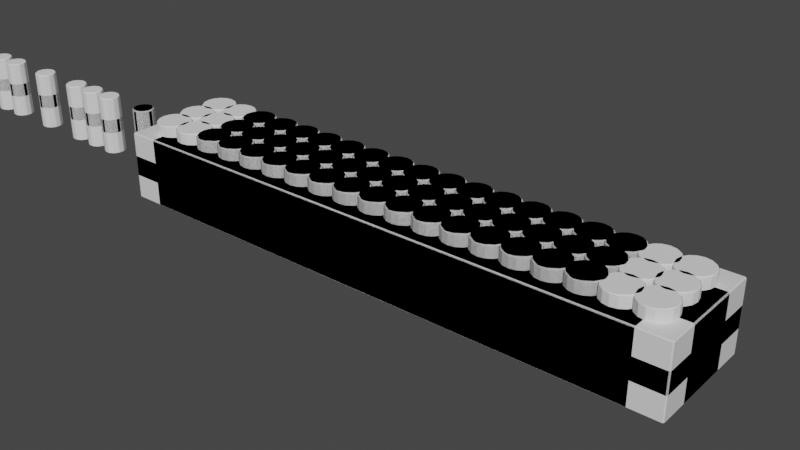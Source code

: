 # Source: SM_Brick_Src.blend  (saved by Blender 3.2.14; exported with 4.5.12 LTS)
import bpy
from mathutils import Matrix  # noqa: F401  (used for matrix-valued properties, if any)

bpy.ops.wm.read_factory_settings(use_empty=True)
scene = bpy.context.scene
scene.name = 'Scene'

# ---- collections
col_collection = bpy.data.collections.new('Collection'); scene.collection.children.link(col_collection)
col_export = bpy.data.collections.new('Export'); scene.collection.children.link(col_export)

# ---- materials (node trees are filled in below, after node groups)
mat_material = bpy.data.materials.new('Material')
mat_material.alpha_threshold = 0.0
mat_material.use_transparent_shadow = False
mat_material.line_color = (0.0, 0.0, 0.0, 1.0)

# ---- node groups
ng_auto_smooth = bpy.data.node_groups.new('Auto Smooth', 'GeometryNodeTree')
_s = ng_auto_smooth.interface.new_socket(name='Geometry', in_out='OUTPUT', socket_type='NodeSocketGeometry')
_s = ng_auto_smooth.interface.new_socket(name='Geometry', in_out='INPUT', socket_type='NodeSocketGeometry')
_s = ng_auto_smooth.interface.new_socket(name='Angle', in_out='INPUT', socket_type='NodeSocketFloat')
_s.subtype = 'ANGLE'
_s.min_value = 0.0
_s.max_value = 3.142
ng_auto_smooth.is_modifier = True
_N = ng_auto_smooth.nodes; _L = ng_auto_smooth.links
n0 = _N.new('NodeGroupOutput'); n0.name = 'Group Output'; n0.location = (480, -100)
n1 = _N.new('NodeGroupInput'); n1.name = 'Group Input'; n1.location = (-420, -300)
n2 = _N.new('NodeGroupInput'); n2.name = 'Group Input.001'; n2.location = (-60, -100)
n3 = _N.new('GeometryNodeSetShadeSmooth'); n3.name = 'Set Shade Smooth'; n3.location = (120, -100)
n3.domain = 'EDGE'
n4 = _N.new('GeometryNodeSetShadeSmooth'); n4.name = 'Set Shade Smooth.001'; n4.location = (300, -100)
n5 = _N.new('GeometryNodeInputMeshEdgeAngle'); n5.name = 'Edge Angle'; n5.location = (-420, -220)
n6 = _N.new('GeometryNodeInputEdgeSmooth'); n6.name = 'Is Edge Smooth'; n6.location = (-60, -160)
n7 = _N.new('GeometryNodeInputShadeSmooth'); n7.name = 'Is Face Smooth'; n7.location = (-240, -340)
n8 = _N.new('FunctionNodeBooleanMath'); n8.name = 'Boolean Math'; n8.location = (-60, -220)
n9 = _N.new('FunctionNodeCompare'); n9.name = 'Compare'; n9.location = (-240, -180)
n9.operation = 'LESS_EQUAL'
_L.new(n5.outputs[0], n9.inputs[0])
_L.new(n4.outputs[0], n0.inputs[0])
_L.new(n1.outputs[1], n9.inputs[1])
_L.new(n9.outputs[0], n8.inputs[0])
_L.new(n7.outputs[0], n8.inputs[1])
_L.new(n2.outputs[0], n3.inputs[0])
_L.new(n6.outputs[0], n3.inputs[1])
_L.new(n3.outputs[0], n4.inputs[0])
_L.new(n8.outputs[0], n3.inputs[2])
n0.is_active_output = True
ng_brick = bpy.data.node_groups.new('Brick', 'GeometryNodeTree')
_s = ng_brick.interface.new_socket(name='Geometry', in_out='OUTPUT', socket_type='NodeSocketGeometry')
_s = ng_brick.interface.new_socket(name='Geometry', in_out='INPUT', socket_type='NodeSocketGeometry')
_s = ng_brick.interface.new_socket(name='Size', in_out='INPUT', socket_type='NodeSocketVector')
_s.subtype = 'XYZ'
_s.default_value = (100.0, 100.0, 100.0)
ng_brick.is_modifier = True
# nodes of 'Brick' reference scene objects; filled in after objects exist

# ---- material node trees
mat_material.use_nodes = True; mat_material.node_tree.nodes.clear()
_N = mat_material.node_tree.nodes; _L = mat_material.node_tree.links
n0 = _N.new('ShaderNodeOutputMaterial'); n0.name = 'Material Output'; n0.location = (300, 300)
n1 = _N.new('ShaderNodeBsdfPrincipled'); n1.name = 'Principled BSDF'; n1.location = (10, 300)
n1.distribution = 'GGX'
n1.subsurface_method = 'BURLEY'
n1.inputs[2].default_value = 0.4
n1.inputs[3].default_value = 1.45
n1.inputs[27].default_value = (0.0, 0.0, 0.0, 1.0)
n1.inputs[28].default_value = 1.0
_L.new(n1.outputs[0], n0.inputs[0])
n0.is_active_output = True

# ---- world
world_world = bpy.data.worlds.new('World'); scene.world = world_world
world_world.use_nodes = True; world_world.node_tree.nodes.clear()
_N = world_world.node_tree.nodes; _L = world_world.node_tree.links
n0 = _N.new('ShaderNodeOutputWorld'); n0.name = 'World Output'; n0.location = (300, 300)
n1 = _N.new('ShaderNodeBackground'); n1.name = 'Background'; n1.location = (10, 300)
n1.inputs[0].default_value = (0.05088, 0.05088, 0.05088, 1.0)
_L.new(n1.outputs[0], n0.inputs[0])
n0.is_active_output = True
world_world.color = (0.05088, 0.05088, 0.05088)
world_world.use_sun_shadow = False
world_world.sun_shadow_jitter_overblur = 0.0

# ---- meshes
me_cylinder = bpy.data.meshes.new('Cylinder')
me_cylinder.from_pydata([(0.0, 6.0, 0.0), (0.0, 6.0, 4.0), (2.296, 5.543, 0.0), (2.296, 5.543, 4.0), (4.243, 4.243, 0.0), (4.243, 4.243, 4.0), (5.543, 2.296, 0.0), (5.543, 2.296, 4.0), (6.0, -2.623e-07, 0.0), (6.0, -2.623e-07, 4.0), (5.543, -2.296, 0.0), (5.543, -2.296, 4.0), (4.243, -4.243, 0.0), (4.243, -4.243, 4.0), (2.296, -5.543, 0.0), (2.296, -5.543, 4.0), (-5.245e-07, -6.0, 0.0), (-5.245e-07, -6.0, 4.0), (-2.296, -5.543, 0.0), (-2.296, -5.543, 4.0), (-4.243, -4.243, 0.0), (-4.243, -4.243, 4.0), (-5.543, -2.296, 0.0), (-5.543, -2.296, 4.0), (-6.0, 7.155e-08, 0.0), (-6.0, 7.155e-08, 4.0), (-5.543, 2.296, 0.0), (-5.543, 2.296, 4.0), (-4.243, 4.243, 0.0), (-4.243, 4.243, 4.0), (-2.296, 5.543, 0.0), (-2.296, 5.543, 4.0)], [], [(1, 2, 0), (3, 4, 2), (5, 6, 4), (7, 8, 6), (9, 10, 8), (11, 12, 10), (13, 14, 12), (15, 16, 14), (17, 18, 16), (19, 20, 18), (21, 22, 20), (23, 24, 22), (25, 26, 24), (27, 28, 26), (29, 21, 13), (29, 30, 28), (31, 0, 30), (1, 3, 2), (3, 5, 4), (5, 7, 6), (7, 9, 8), (9, 11, 10), (11, 13, 12), (13, 15, 14), (15, 17, 16), (17, 19, 18), (19, 21, 20), (21, 23, 22), (23, 25, 24), (25, 27, 26), (27, 29, 28), (5, 3, 1), (1, 31, 29), (29, 27, 25), (25, 23, 21), (21, 19, 17), (17, 15, 21), (15, 13, 21), (13, 11, 9), (9, 7, 13), (7, 5, 13), (5, 1, 29), (29, 25, 21), (5, 29, 13), (29, 31, 30), (31, 1, 0)])
_uv = me_cylinder.uv_layers.new(name='UVMap')
_uv.uv.foreach_set('vector', [1.0, 1.0, 0.9375, 0.5, 1.0, 0.5, 0.9375, 1.0, 0.875, 0.5, 0.9375, 0.5, 0.875, 1.0, 0.8125, 0.5, 0.875, 0.5, 0.8125, 1.0, 0.75, 0.5, 0.8125, 0.5, 0.75, 1.0, 0.6875, 0.5, 0.75, 0.5, 0.6875, 1.0, 0.625, 0.5, 0.6875, 0.5, 0.625, 1.0, 0.5625, 0.5, 0.625, 0.5, 0.5625, 1.0, 0.5, 0.5, 0.5625, 0.5, 0.5, 1.0, 0.4375, 0.5, 0.5, 0.5, 0.4375, 1.0, 0.375, 0.5, 0.4375, 0.5, 0.375, 1.0, 0.3125, 0.5, 0.375, 0.5, 0.3125, 1.0, 0.25, 0.5, 0.3125, 0.5, 0.25, 1.0, 0.1875, 0.5, 0.25, 0.5, 0.1875, 1.0, 0.125, 0.5, 0.1875, 0.5, 0.08029, 0.4197, 0.08029, 0.08029, 0.4197, 0.08029, 0.125, 1.0, 0.0625, 0.5, 0.125, 0.5, 0.0625, 1.0, 0.0, 0.5, 0.0625, 0.5, 1.0, 1.0, 0.9375, 1.0, 0.9375, 0.5, 0.9375, 1.0, 0.875, 1.0, 0.875, 0.5, 0.875, 1.0, 0.8125, 1.0, 0.8125, 0.5, 0.8125, 1.0, 0.75, 1.0, 0.75, 0.5, 0.75, 1.0, 0.6875, 1.0, 0.6875, 0.5, 0.6875, 1.0, 0.625, 1.0, 0.625, 0.5, 0.625, 1.0, 0.5625, 1.0, 0.5625, 0.5, 0.5625, 1.0, 0.5, 1.0, 0.5, 0.5, 0.5, 1.0, 0.4375, 1.0, 0.4375, 0.5, 0.4375, 1.0, 0.375, 1.0, 0.375, 0.5, 0.375, 1.0, 0.3125, 1.0, 0.3125, 0.5, 0.3125, 1.0, 0.25, 1.0, 0.25, 0.5, 0.25, 1.0, 0.1875, 1.0, 0.1875, 0.5, 0.1875, 1.0, 0.125, 1.0, 0.125, 0.5, 0.4197, 0.4197, 0.3418, 0.4717, 0.25, 0.49, 0.25, 0.49, 0.1582, 0.4717, 0.08029, 0.4197, 0.08029, 0.4197, 0.02827, 0.3418, 0.01, 0.25, 0.01, 0.25, 0.02827, 0.1582, 0.08029, 0.08029, 0.08029, 0.08029, 0.1582, 0.02827, 0.25, 0.01, 0.25, 0.01, 0.3418, 0.02827, 0.08029, 0.08029, 0.3418, 0.02827, 0.4197, 0.08029, 0.08029, 0.08029, 0.4197, 0.08029, 0.4717, 0.1582, 0.49, 0.25, 0.49, 0.25, 0.4717, 0.3418, 0.4197, 0.08029, 0.4717, 0.3418, 0.4197, 0.4197, 0.4197, 0.08029, 0.4197, 0.4197, 0.25, 0.49, 0.08029, 0.4197, 0.08029, 0.4197, 0.01, 0.25, 0.08029, 0.08029, 0.4197, 0.4197, 0.08029, 0.4197, 0.4197, 0.08029, 0.125, 1.0, 0.0625, 1.0, 0.0625, 0.5, 0.0625, 1.0, 0.0, 1.0, 0.0, 0.5])
me_cylinder.use_remesh_fix_poles = True
me_cylinder.use_remesh_preserve_attributes = False
me_cylinder.update()
me_cylinder_002 = bpy.data.meshes.new('Cylinder.002')
me_cylinder_002.from_pydata([(-1.163, 5.846, -0.5), (-1.163, 5.846, 0.5), (1.163, 5.846, -0.5), (1.163, 5.846, 0.5), (3.312, 4.956, -0.5), (3.312, 4.956, 0.5), (4.956, 3.312, -0.5), (4.956, 3.312, 0.5), (5.846, 1.163, -0.5), (5.846, 1.163, 0.5), (5.846, -1.163, -0.5), (5.846, -1.163, 0.5), (4.956, -3.312, -0.5), (4.956, -3.312, 0.5), (3.312, -4.956, -0.5), (3.312, -4.956, 0.5), (1.163, -5.846, -0.5), (1.163, -5.846, 0.5), (-1.163, -5.846, -0.5), (-1.163, -5.846, 0.5), (-3.312, -4.956, -0.5), (-3.312, -4.956, 0.5), (-4.956, -3.312, -0.5), (-4.956, -3.312, 0.5), (-5.846, -1.163, -0.5), (-5.846, -1.163, 0.5), (-5.846, 1.163, -0.5), (-5.846, 1.163, 0.5), (-4.956, 3.312, -0.5), (-4.956, 3.312, 0.5), (-3.312, 4.956, -0.5), (-3.312, 4.956, 0.5), (-1.561, 7.846, -0.5), (1.561, 7.846, -0.5), (1.561, 7.846, 0.5), (-1.561, 7.846, 0.5), (4.445, 6.652, -0.5), (4.445, 6.652, 0.5), (6.652, 4.445, -0.5), (6.652, 4.445, 0.5), (7.846, 1.561, -0.5), (7.846, 1.561, 0.5), (7.846, -1.561, -0.5), (7.846, -1.561, 0.5), (6.652, -4.445, -0.5), (6.652, -4.445, 0.5), (4.445, -6.652, -0.5), (4.445, -6.652, 0.5), (1.561, -7.846, -0.5), (1.561, -7.846, 0.5), (-1.561, -7.846, -0.5), (-1.561, -7.846, 0.5), (-4.445, -6.652, -0.5), (-4.445, -6.652, 0.5), (-6.652, -4.445, -0.5), (-6.652, -4.445, 0.5), (-7.846, -1.561, -0.5), (-7.846, -1.561, 0.5), (-7.846, 1.561, -0.5), (-7.846, 1.561, 0.5), (-6.652, 4.445, -0.5), (-6.652, 4.445, 0.5), (-4.445, 6.652, -0.5), (-4.445, 6.652, 0.5)], [], [(35, 33, 32), (34, 36, 33), (37, 38, 36), (39, 40, 38), (41, 42, 40), (43, 44, 42), (45, 46, 44), (47, 48, 46), (49, 50, 48), (51, 52, 50), (53, 54, 52), (55, 56, 54), (57, 58, 56), (59, 60, 58), (29, 30, 31), (61, 62, 60), (63, 32, 62), (31, 0, 1), (0, 33, 2), (2, 36, 4), (4, 38, 6), (6, 40, 8), (8, 42, 10), (10, 44, 12), (14, 44, 46), (16, 46, 48), (16, 50, 18), (18, 52, 20), (22, 52, 54), (22, 56, 24), (24, 58, 26), (26, 60, 28), (28, 62, 30), (0, 62, 32), (27, 28, 29), (25, 26, 27), (23, 24, 25), (21, 22, 23), (19, 20, 21), (17, 18, 19), (15, 16, 17), (13, 14, 15), (11, 12, 13), (9, 10, 11), (7, 8, 9), (5, 6, 7), (3, 4, 5), (1, 2, 3), (35, 34, 33), (34, 37, 36), (37, 39, 38), (39, 41, 40), (41, 43, 42), (43, 45, 44), (45, 47, 46), (47, 49, 48), (49, 51, 50), (51, 53, 52), (53, 55, 54), (55, 57, 56), (57, 59, 58), (59, 61, 60), (29, 28, 30), (61, 63, 62), (63, 35, 32), (31, 30, 0), (0, 32, 33), (2, 33, 36), (4, 36, 38), (6, 38, 40), (8, 40, 42), (10, 42, 44), (14, 12, 44), (16, 14, 46), (16, 48, 50), (18, 50, 52), (22, 20, 52), (22, 54, 56), (24, 56, 58), (26, 58, 60), (28, 60, 62), (0, 30, 62), (27, 26, 28), (25, 24, 26), (23, 22, 24), (21, 20, 22), (19, 18, 20), (17, 16, 18), (15, 14, 16), (13, 12, 14), (11, 10, 12), (9, 8, 10), (7, 6, 8), (5, 4, 6), (3, 2, 4), (1, 0, 2)])
_uv = me_cylinder_002.uv_layers.new(name='UVMap')
_uv.uv.foreach_set('vector', [1.0, 1.0, 0.9375, 0.5, 1.0, 0.5, 0.9375, 1.0, 0.875, 0.5, 0.9375, 0.5, 0.875, 1.0, 0.8125, 0.5, 0.875, 0.5, 0.8125, 1.0, 0.75, 0.5, 0.8125, 0.5, 0.75, 1.0, 0.6875, 0.5, 0.75, 0.5, 0.6875, 1.0, 0.625, 0.5, 0.6875, 0.5, 0.625, 1.0, 0.5625, 0.5, 0.625, 0.5, 0.5625, 1.0, 0.5, 0.5, 0.5625, 0.5, 0.5, 1.0, 0.4375, 0.5, 0.5, 0.5, 0.4375, 1.0, 0.375, 0.5, 0.4375, 0.5, 0.375, 1.0, 0.3125, 0.5, 0.375, 0.5, 0.3125, 1.0, 0.25, 0.5, 0.3125, 0.5, 0.25, 1.0, 0.1875, 0.5, 0.25, 0.5, 0.1875, 1.0, 0.125, 0.5, 0.1875, 0.5, 0.1236, 0.3764, 0.6816, 0.4152, 0.1816, 0.4152, 0.125, 1.0, 0.0625, 0.5, 0.125, 0.5, 0.0625, 1.0, 0.0, 0.5, 0.0625, 0.5, 0.1816, 0.4152, 0.75, 0.4288, 0.25, 0.4288, 0.75, 0.4288, 0.8418, 0.4717, 0.8184, 0.4152, 0.8184, 0.4152, 0.9197, 0.4197, 0.8764, 0.3764, 0.8764, 0.3764, 0.9717, 0.3418, 0.9152, 0.3184, 0.9152, 0.3184, 0.99, 0.25, 0.9288, 0.25, 0.9288, 0.25, 0.9717, 0.1582, 0.9152, 0.1816, 0.9152, 0.1816, 0.9197, 0.08029, 0.8764, 0.1236, 0.8184, 0.08479, 0.9197, 0.08029, 0.8418, 0.02827, 0.75, 0.07118, 0.8418, 0.02827, 0.75, 0.01, 0.75, 0.07118, 0.6582, 0.02827, 0.6816, 0.08479, 0.6816, 0.08479, 0.5803, 0.08029, 0.6236, 0.1236, 0.5848, 0.1816, 0.5803, 0.08029, 0.5283, 0.1582, 0.5848, 0.1816, 0.51, 0.25, 0.5712, 0.25, 0.5712, 0.25, 0.5283, 0.3418, 0.5848, 0.3184, 0.5848, 0.3184, 0.5803, 0.4197, 0.6236, 0.3764, 0.6236, 0.3764, 0.6582, 0.4717, 0.6816, 0.4152, 0.75, 0.4288, 0.6582, 0.4717, 0.75, 0.49, 0.08479, 0.3184, 0.6236, 0.3764, 0.1236, 0.3764, 0.07118, 0.25, 0.5848, 0.3184, 0.08479, 0.3184, 0.08479, 0.1816, 0.5712, 0.25, 0.07118, 0.25, 0.1236, 0.1236, 0.5848, 0.1816, 0.08479, 0.1816, 0.1816, 0.08479, 0.6236, 0.1236, 0.1236, 0.1236, 0.25, 0.07118, 0.6816, 0.08479, 0.1816, 0.08479, 0.3184, 0.08479, 0.75, 0.07118, 0.25, 0.07118, 0.3764, 0.1236, 0.8184, 0.08479, 0.3184, 0.08479, 0.4152, 0.1816, 0.8764, 0.1236, 0.3764, 0.1236, 0.4288, 0.25, 0.9152, 0.1816, 0.4152, 0.1816, 0.4152, 0.3184, 0.9288, 0.25, 0.4288, 0.25, 0.3764, 0.3764, 0.9152, 0.3184, 0.4152, 0.3184, 0.3184, 0.4152, 0.8764, 0.3764, 0.3764, 0.3764, 0.25, 0.4288, 0.8184, 0.4152, 0.3184, 0.4152, 1.0, 1.0, 0.9375, 1.0, 0.9375, 0.5, 0.9375, 1.0, 0.875, 1.0, 0.875, 0.5, 0.875, 1.0, 0.8125, 1.0, 0.8125, 0.5, 0.8125, 1.0, 0.75, 1.0, 0.75, 0.5, 0.75, 1.0, 0.6875, 1.0, 0.6875, 0.5, 0.6875, 1.0, 0.625, 1.0, 0.625, 0.5, 0.625, 1.0, 0.5625, 1.0, 0.5625, 0.5, 0.5625, 1.0, 0.5, 1.0, 0.5, 0.5, 0.5, 1.0, 0.4375, 1.0, 0.4375, 0.5, 0.4375, 1.0, 0.375, 1.0, 0.375, 0.5, 0.375, 1.0, 0.3125, 1.0, 0.3125, 0.5, 0.3125, 1.0, 0.25, 1.0, 0.25, 0.5, 0.25, 1.0, 0.1875, 1.0, 0.1875, 0.5, 0.1875, 1.0, 0.125, 1.0, 0.125, 0.5, 0.1236, 0.3764, 0.6236, 0.3764, 0.6816, 0.4152, 0.125, 1.0, 0.0625, 1.0, 0.0625, 0.5, 0.0625, 1.0, 0.0, 1.0, 0.0, 0.5, 0.1816, 0.4152, 0.6816, 0.4152, 0.75, 0.4288, 0.75, 0.4288, 0.75, 0.49, 0.8418, 0.4717, 0.8184, 0.4152, 0.8418, 0.4717, 0.9197, 0.4197, 0.8764, 0.3764, 0.9197, 0.4197, 0.9717, 0.3418, 0.9152, 0.3184, 0.9717, 0.3418, 0.99, 0.25, 0.9288, 0.25, 0.99, 0.25, 0.9717, 0.1582, 0.9152, 0.1816, 0.9717, 0.1582, 0.9197, 0.08029, 0.8184, 0.08479, 0.8764, 0.1236, 0.9197, 0.08029, 0.75, 0.07118, 0.8184, 0.08479, 0.8418, 0.02827, 0.75, 0.07118, 0.75, 0.01, 0.6582, 0.02827, 0.6816, 0.08479, 0.6582, 0.02827, 0.5803, 0.08029, 0.5848, 0.1816, 0.6236, 0.1236, 0.5803, 0.08029, 0.5848, 0.1816, 0.5283, 0.1582, 0.51, 0.25, 0.5712, 0.25, 0.51, 0.25, 0.5283, 0.3418, 0.5848, 0.3184, 0.5283, 0.3418, 0.5803, 0.4197, 0.6236, 0.3764, 0.5803, 0.4197, 0.6582, 0.4717, 0.75, 0.4288, 0.6816, 0.4152, 0.6582, 0.4717, 0.08479, 0.3184, 0.5848, 0.3184, 0.6236, 0.3764, 0.07118, 0.25, 0.5712, 0.25, 0.5848, 0.3184, 0.08479, 0.1816, 0.5848, 0.1816, 0.5712, 0.25, 0.1236, 0.1236, 0.6236, 0.1236, 0.5848, 0.1816, 0.1816, 0.08479, 0.6816, 0.08479, 0.6236, 0.1236, 0.25, 0.07118, 0.75, 0.07118, 0.6816, 0.08479, 0.3184, 0.08479, 0.8184, 0.08479, 0.75, 0.07118, 0.3764, 0.1236, 0.8764, 0.1236, 0.8184, 0.08479, 0.4152, 0.1816, 0.9152, 0.1816, 0.8764, 0.1236, 0.4288, 0.25, 0.9288, 0.25, 0.9152, 0.1816, 0.4152, 0.3184, 0.9152, 0.3184, 0.9288, 0.25, 0.3764, 0.3764, 0.8764, 0.3764, 0.9152, 0.3184, 0.3184, 0.4152, 0.8184, 0.4152, 0.8764, 0.3764, 0.25, 0.4288, 0.75, 0.4288, 0.8184, 0.4152])
me_cylinder_002.update()
me_cylinder_001 = bpy.data.meshes.new('Cylinder.001')
me_cylinder_001.from_pydata([(-1.035, 3.864, -0.5), (-1.035, 3.864, 0.5), (1.035, 3.864, -0.5), (1.035, 3.864, 0.5), (2.828, 2.828, -0.5), (2.828, 2.828, 0.5), (3.864, 1.035, -0.5), (3.864, 1.035, 0.5), (3.864, -1.035, -0.5), (3.864, -1.035, 0.5), (2.828, -2.828, -0.5), (2.828, -2.828, 0.5), (1.035, -3.864, -0.5), (1.035, -3.864, 0.5), (-1.035, -3.864, -0.5), (-1.035, -3.864, 0.5), (-2.828, -2.828, -0.5), (-2.828, -2.828, 0.5), (-3.864, -1.035, -0.5), (-3.864, -1.035, 0.5), (-3.864, 1.035, -0.5), (-3.864, 1.035, 0.5), (-2.828, 2.828, -0.5), (-2.828, 2.828, 0.5)], [], [(0, 1, 3, 2), (2, 3, 5, 4), (4, 5, 7, 6), (6, 7, 9, 8), (8, 9, 11, 10), (10, 11, 13, 12), (12, 13, 15, 14), (14, 15, 17, 16), (16, 17, 19, 18), (18, 19, 21, 20), (3, 1, 23, 21, 19, 17, 15, 13, 11, 9, 7, 5), (20, 21, 23, 22), (22, 23, 1, 0), (0, 2, 4, 6, 8, 10, 12, 14, 16, 18, 20, 22)])
_uv = me_cylinder_001.uv_layers.new(name='UVMap')
_uv.uv.foreach_set('vector', [1.0, 0.5, 1.0, 1.0, 0.9167, 1.0, 0.9167, 0.5, 0.9167, 0.5, 0.9167, 1.0, 0.8333, 1.0, 0.8333, 0.5, 0.8333, 0.5, 0.8333, 1.0, 0.75, 1.0, 0.75, 0.5, 0.75, 0.5, 0.75, 1.0, 0.6667, 1.0, 0.6667, 0.5, 0.6667, 0.5, 0.6667, 1.0, 0.5833, 1.0, 0.5833, 0.5, 0.5833, 0.5, 0.5833, 1.0, 0.5, 1.0, 0.5, 0.5, 0.5, 0.5, 0.5, 1.0, 0.4167, 1.0, 0.4167, 0.5, 0.4167, 0.5, 0.4167, 1.0, 0.3333, 1.0, 0.3333, 0.5, 0.3333, 0.5, 0.3333, 1.0, 0.25, 1.0, 0.25, 0.5, 0.25, 0.5, 0.25, 1.0, 0.1667, 1.0, 0.1667, 0.5, 0.37, 0.4578, 0.25, 0.49, 0.13, 0.4578, 0.04215, 0.37, 0.01, 0.25, 0.04215, 0.13, 0.13, 0.04215, 0.25, 0.01, 0.37, 0.04215, 0.4578, 0.13, 0.49, 0.25, 0.4578, 0.37, 0.1667, 0.5, 0.1667, 1.0, 0.08333, 1.0, 0.08333, 0.5, 0.08333, 0.5, 0.08333, 1.0, 7.451e-08, 1.0, 7.451e-08, 0.5, 0.75, 0.49, 0.87, 0.4578, 0.9578, 0.37, 0.99, 0.25, 0.9578, 0.13, 0.87, 0.04215, 0.75, 0.01, 0.63, 0.04215, 0.5422, 0.13, 0.51, 0.25, 0.5422, 0.37, 0.63, 0.4578])
me_cylinder_001.update()
me_cube = bpy.data.meshes.new('Cube')
me_cube.from_pydata([(0.5, 0.5, 0.5), (0.5, 0.5, -0.5), (0.5, -0.5, 0.5), (0.5, -0.5, -0.5), (-0.5, 0.5, 0.5), (-0.5, 0.5, -0.5), (-0.5, -0.5, 0.5), (-0.5, -0.5, -0.5)], [], [(0, 4, 6, 2), (3, 2, 6, 7), (7, 6, 4, 5), (5, 1, 3, 7), (1, 0, 2, 3), (5, 4, 0, 1)])
me_cube.polygons.foreach_set('use_smooth', [True] * 6)
_uv = me_cube.uv_layers.new(name='UVMap')
_uv.uv.foreach_set('vector', [0.625, 0.5, 0.875, 0.5, 0.875, 0.75, 0.625, 0.75, 0.375, 0.75, 0.625, 0.75, 0.625, 1.0, 0.375, 1.0, 0.375, 0.0, 0.625, 0.0, 0.625, 0.25, 0.375, 0.25, 0.125, 0.5, 0.375, 0.5, 0.375, 0.75, 0.125, 0.75, 0.375, 0.5, 0.625, 0.5, 0.625, 0.75, 0.375, 0.75, 0.375, 0.25, 0.625, 0.25, 0.625, 0.5, 0.375, 0.5])
me_cube.materials.append(mat_material)
me_cube.use_remesh_preserve_volume = False
me_cube.use_remesh_preserve_attributes = False
me_cube.use_mirror_vertex_groups = False
me_cube.update()
me_cube_002 = bpy.data.meshes.new('Cube.002')
me_cube_002.from_pydata([(0.5, 0.5, 0.5), (0.5, 0.5, -0.5), (0.5, -0.5, 0.5), (0.5, -0.5, -0.5), (-0.5, 0.5, 0.5), (-0.5, 0.5, -0.5), (-0.5, -0.5, 0.5), (-0.5, -0.5, -0.5)], [], [(0, 4, 6, 2), (3, 2, 6, 7), (7, 6, 4, 5), (5, 1, 3, 7), (1, 0, 2, 3), (5, 4, 0, 1)])
me_cube_002.polygons.foreach_set('use_smooth', [True] * 6)
_uv = me_cube_002.uv_layers.new(name='UVMap')
_uv.uv.foreach_set('vector', [0.625, 0.5, 0.875, 0.5, 0.875, 0.75, 0.625, 0.75, 0.375, 0.75, 0.625, 0.75, 0.625, 1.0, 0.375, 1.0, 0.375, 0.0, 0.625, 0.0, 0.625, 0.25, 0.375, 0.25, 0.125, 0.5, 0.375, 0.5, 0.375, 0.75, 0.125, 0.75, 0.375, 0.5, 0.625, 0.5, 0.625, 0.75, 0.375, 0.75, 0.375, 0.25, 0.625, 0.25, 0.625, 0.5, 0.375, 0.5])
me_cube_002.materials.append(mat_material)
me_cube_002.use_remesh_preserve_volume = False
me_cube_002.use_remesh_preserve_attributes = False
me_cube_002.use_mirror_vertex_groups = False
me_cube_002.update()
me_cube_003 = bpy.data.meshes.new('Cube.003')
me_cube_003.from_pydata([(0.5, 0.5, 0.5), (0.5, 0.5, -0.5), (0.5, -0.5, 0.5), (0.5, -0.5, -0.5), (-0.5, 0.5, 0.5), (-0.5, 0.5, -0.5), (-0.5, -0.5, 0.5), (-0.5, -0.5, -0.5)], [], [(0, 4, 6, 2), (3, 2, 6, 7), (7, 6, 4, 5), (5, 1, 3, 7), (1, 0, 2, 3), (5, 4, 0, 1)])
me_cube_003.polygons.foreach_set('use_smooth', [True] * 6)
_uv = me_cube_003.uv_layers.new(name='UVMap')
_uv.uv.foreach_set('vector', [0.625, 0.5, 0.875, 0.5, 0.875, 0.75, 0.625, 0.75, 0.375, 0.75, 0.625, 0.75, 0.625, 1.0, 0.375, 1.0, 0.375, 0.0, 0.625, 0.0, 0.625, 0.25, 0.375, 0.25, 0.125, 0.5, 0.375, 0.5, 0.375, 0.75, 0.125, 0.75, 0.375, 0.5, 0.625, 0.5, 0.625, 0.75, 0.375, 0.75, 0.375, 0.25, 0.625, 0.25, 0.625, 0.5, 0.375, 0.5])
me_cube_003.materials.append(mat_material)
me_cube_003.use_remesh_preserve_volume = False
me_cube_003.use_remesh_preserve_attributes = False
me_cube_003.use_mirror_vertex_groups = False
me_cube_003.update()
me_cube_004 = bpy.data.meshes.new('Cube.004')
me_cube_004.from_pydata([(0.5, 0.5, 0.5), (0.5, 0.5, -0.5), (0.5, -0.5, 0.5), (0.5, -0.5, -0.5), (-0.5, 0.5, 0.5), (-0.5, 0.5, -0.5), (-0.5, -0.5, 0.5), (-0.5, -0.5, -0.5)], [], [(0, 4, 6, 2), (3, 2, 6, 7), (7, 6, 4, 5), (5, 1, 3, 7), (1, 0, 2, 3), (5, 4, 0, 1)])
me_cube_004.polygons.foreach_set('use_smooth', [True] * 6)
_uv = me_cube_004.uv_layers.new(name='UVMap')
_uv.uv.foreach_set('vector', [0.625, 0.5, 0.875, 0.5, 0.875, 0.75, 0.625, 0.75, 0.375, 0.75, 0.625, 0.75, 0.625, 1.0, 0.375, 1.0, 0.375, 0.0, 0.625, 0.0, 0.625, 0.25, 0.375, 0.25, 0.125, 0.5, 0.375, 0.5, 0.375, 0.75, 0.125, 0.75, 0.375, 0.5, 0.625, 0.5, 0.625, 0.75, 0.375, 0.75, 0.375, 0.25, 0.625, 0.25, 0.625, 0.5, 0.375, 0.5])
me_cube_004.materials.append(mat_material)
me_cube_004.use_remesh_preserve_volume = False
me_cube_004.use_remesh_preserve_attributes = False
me_cube_004.use_mirror_vertex_groups = False
me_cube_004.update()
me_cube_005 = bpy.data.meshes.new('Cube.005')
me_cube_005.from_pydata([(0.5, 0.5, 0.5), (0.5, 0.5, -0.5), (0.5, -0.5, 0.5), (0.5, -0.5, -0.5), (-0.5, 0.5, 0.5), (-0.5, 0.5, -0.5), (-0.5, -0.5, 0.5), (-0.5, -0.5, -0.5)], [], [(0, 4, 6, 2), (3, 2, 6, 7), (7, 6, 4, 5), (5, 1, 3, 7), (1, 0, 2, 3), (5, 4, 0, 1)])
me_cube_005.polygons.foreach_set('use_smooth', [True] * 6)
_uv = me_cube_005.uv_layers.new(name='UVMap')
_uv.uv.foreach_set('vector', [0.625, 0.5, 0.875, 0.5, 0.875, 0.75, 0.625, 0.75, 0.375, 0.75, 0.625, 0.75, 0.625, 1.0, 0.375, 1.0, 0.375, 0.0, 0.625, 0.0, 0.625, 0.25, 0.375, 0.25, 0.125, 0.5, 0.375, 0.5, 0.375, 0.75, 0.125, 0.75, 0.375, 0.5, 0.625, 0.5, 0.625, 0.75, 0.375, 0.75, 0.375, 0.25, 0.625, 0.25, 0.625, 0.5, 0.375, 0.5])
me_cube_005.materials.append(mat_material)
me_cube_005.use_remesh_preserve_volume = False
me_cube_005.use_remesh_preserve_attributes = False
me_cube_005.use_mirror_vertex_groups = False
me_cube_005.update()
me_cube_006 = bpy.data.meshes.new('Cube.006')
me_cube_006.from_pydata([(0.5, 0.5, 0.5), (0.5, 0.5, -0.5), (0.5, -0.5, 0.5), (0.5, -0.5, -0.5), (-0.5, 0.5, 0.5), (-0.5, 0.5, -0.5), (-0.5, -0.5, 0.5), (-0.5, -0.5, -0.5)], [], [(0, 4, 6, 2), (3, 2, 6, 7), (7, 6, 4, 5), (5, 1, 3, 7), (1, 0, 2, 3), (5, 4, 0, 1)])
me_cube_006.polygons.foreach_set('use_smooth', [True] * 6)
_uv = me_cube_006.uv_layers.new(name='UVMap')
_uv.uv.foreach_set('vector', [0.625, 0.5, 0.875, 0.5, 0.875, 0.75, 0.625, 0.75, 0.375, 0.75, 0.625, 0.75, 0.625, 1.0, 0.375, 1.0, 0.375, 0.0, 0.625, 0.0, 0.625, 0.25, 0.375, 0.25, 0.125, 0.5, 0.375, 0.5, 0.375, 0.75, 0.125, 0.75, 0.375, 0.5, 0.625, 0.5, 0.625, 0.75, 0.375, 0.75, 0.375, 0.25, 0.625, 0.25, 0.625, 0.5, 0.375, 0.5])
me_cube_006.materials.append(mat_material)
me_cube_006.use_remesh_preserve_volume = False
me_cube_006.use_remesh_preserve_attributes = False
me_cube_006.use_mirror_vertex_groups = False
me_cube_006.update()
me_cube_007 = bpy.data.meshes.new('Cube.007')
me_cube_007.from_pydata([(0.5, 0.5, 0.5), (0.5, 0.5, -0.5), (0.5, -0.5, 0.5), (0.5, -0.5, -0.5), (-0.5, 0.5, 0.5), (-0.5, 0.5, -0.5), (-0.5, -0.5, 0.5), (-0.5, -0.5, -0.5)], [], [(0, 4, 6, 2), (3, 2, 6, 7), (7, 6, 4, 5), (5, 1, 3, 7), (1, 0, 2, 3), (5, 4, 0, 1)])
me_cube_007.polygons.foreach_set('use_smooth', [True] * 6)
_uv = me_cube_007.uv_layers.new(name='UVMap')
_uv.uv.foreach_set('vector', [0.625, 0.5, 0.875, 0.5, 0.875, 0.75, 0.625, 0.75, 0.375, 0.75, 0.625, 0.75, 0.625, 1.0, 0.375, 1.0, 0.375, 0.0, 0.625, 0.0, 0.625, 0.25, 0.375, 0.25, 0.125, 0.5, 0.375, 0.5, 0.375, 0.75, 0.125, 0.75, 0.375, 0.5, 0.625, 0.5, 0.625, 0.75, 0.375, 0.75, 0.375, 0.25, 0.625, 0.25, 0.625, 0.5, 0.375, 0.5])
me_cube_007.materials.append(mat_material)
me_cube_007.use_remesh_preserve_volume = False
me_cube_007.use_remesh_preserve_attributes = False
me_cube_007.use_mirror_vertex_groups = False
me_cube_007.update()
me_cube_001 = bpy.data.meshes.new('Cube.001')
me_cube_001.from_pydata([(0.5, 0.5, 0.5), (0.5, 0.5, -0.5), (0.5, -0.5, 0.5), (0.5, -0.5, -0.5), (-0.5, 0.5, 0.5), (-0.5, 0.5, -0.5), (-0.5, -0.5, 0.5), (-0.5, -0.5, -0.5)], [], [(0, 4, 6, 2), (3, 2, 6, 7), (7, 6, 4, 5), (5, 1, 3, 7), (1, 0, 2, 3), (5, 4, 0, 1)])
me_cube_001.polygons.foreach_set('use_smooth', [True] * 6)
_uv = me_cube_001.uv_layers.new(name='UVMap')
_uv.uv.foreach_set('vector', [0.625, 0.5, 0.875, 0.5, 0.875, 0.75, 0.625, 0.75, 0.375, 0.75, 0.625, 0.75, 0.625, 1.0, 0.375, 1.0, 0.375, 0.0, 0.625, 0.0, 0.625, 0.25, 0.375, 0.25, 0.125, 0.5, 0.375, 0.5, 0.375, 0.75, 0.125, 0.75, 0.375, 0.5, 0.625, 0.5, 0.625, 0.75, 0.375, 0.75, 0.375, 0.25, 0.625, 0.25, 0.625, 0.5, 0.375, 0.5])
me_cube_001.materials.append(mat_material)
me_cube_001.use_remesh_preserve_volume = False
me_cube_001.use_remesh_preserve_attributes = False
me_cube_001.use_mirror_vertex_groups = False
me_cube_001.update()
me_cube_008 = bpy.data.meshes.new('Cube.008')
me_cube_008.from_pydata([(0.5, 0.5, 0.5), (0.5, 0.5, -0.5), (0.5, -0.5, 0.5), (0.5, -0.5, -0.5), (-0.5, 0.5, 0.5), (-0.5, 0.5, -0.5), (-0.5, -0.5, 0.5), (-0.5, -0.5, -0.5)], [], [(0, 4, 6, 2), (3, 2, 6, 7), (7, 6, 4, 5), (5, 1, 3, 7), (1, 0, 2, 3), (5, 4, 0, 1)])
me_cube_008.polygons.foreach_set('use_smooth', [True] * 6)
_uv = me_cube_008.uv_layers.new(name='UVMap')
_uv.uv.foreach_set('vector', [0.625, 0.5, 0.875, 0.5, 0.875, 0.75, 0.625, 0.75, 0.375, 0.75, 0.625, 0.75, 0.625, 1.0, 0.375, 1.0, 0.375, 0.0, 0.625, 0.0, 0.625, 0.25, 0.375, 0.25, 0.125, 0.5, 0.375, 0.5, 0.375, 0.75, 0.125, 0.75, 0.375, 0.5, 0.625, 0.5, 0.625, 0.75, 0.375, 0.75, 0.375, 0.25, 0.625, 0.25, 0.625, 0.5, 0.375, 0.5])
me_cube_008.materials.append(mat_material)
me_cube_008.use_remesh_preserve_volume = False
me_cube_008.use_remesh_preserve_attributes = False
me_cube_008.use_mirror_vertex_groups = False
me_cube_008.update()
me_cube_009 = bpy.data.meshes.new('Cube.009')
me_cube_009.from_pydata([(0.5, 0.5, 0.5), (0.5, 0.5, -0.5), (0.5, -0.5, 0.5), (0.5, -0.5, -0.5), (-0.5, 0.5, 0.5), (-0.5, 0.5, -0.5), (-0.5, -0.5, 0.5), (-0.5, -0.5, -0.5)], [], [(0, 4, 6, 2), (3, 2, 6, 7), (7, 6, 4, 5), (5, 1, 3, 7), (1, 0, 2, 3), (5, 4, 0, 1)])
me_cube_009.polygons.foreach_set('use_smooth', [True] * 6)
_uv = me_cube_009.uv_layers.new(name='UVMap')
_uv.uv.foreach_set('vector', [0.625, 0.5, 0.875, 0.5, 0.875, 0.75, 0.625, 0.75, 0.375, 0.75, 0.625, 0.75, 0.625, 1.0, 0.375, 1.0, 0.375, 0.0, 0.625, 0.0, 0.625, 0.25, 0.375, 0.25, 0.125, 0.5, 0.375, 0.5, 0.375, 0.75, 0.125, 0.75, 0.375, 0.5, 0.625, 0.5, 0.625, 0.75, 0.375, 0.75, 0.375, 0.25, 0.625, 0.25, 0.625, 0.5, 0.375, 0.5])
me_cube_009.materials.append(mat_material)
me_cube_009.use_remesh_preserve_volume = False
me_cube_009.use_remesh_preserve_attributes = False
me_cube_009.use_mirror_vertex_groups = False
me_cube_009.update()
me_cube_010 = bpy.data.meshes.new('Cube.010')
me_cube_010.from_pydata([(0.5, 0.5, 0.5), (0.5, 0.5, -0.5), (0.5, -0.5, 0.5), (0.5, -0.5, -0.5), (-0.5, 0.5, 0.5), (-0.5, 0.5, -0.5), (-0.5, -0.5, 0.5), (-0.5, -0.5, -0.5)], [], [(0, 4, 6, 2), (3, 2, 6, 7), (7, 6, 4, 5), (5, 1, 3, 7), (1, 0, 2, 3), (5, 4, 0, 1)])
me_cube_010.polygons.foreach_set('use_smooth', [True] * 6)
_uv = me_cube_010.uv_layers.new(name='UVMap')
_uv.uv.foreach_set('vector', [0.625, 0.5, 0.875, 0.5, 0.875, 0.75, 0.625, 0.75, 0.375, 0.75, 0.625, 0.75, 0.625, 1.0, 0.375, 1.0, 0.375, 0.0, 0.625, 0.0, 0.625, 0.25, 0.375, 0.25, 0.125, 0.5, 0.375, 0.5, 0.375, 0.75, 0.125, 0.75, 0.375, 0.5, 0.625, 0.5, 0.625, 0.75, 0.375, 0.75, 0.375, 0.25, 0.625, 0.25, 0.625, 0.5, 0.375, 0.5])
me_cube_010.materials.append(mat_material)
me_cube_010.use_remesh_preserve_volume = False
me_cube_010.use_remesh_preserve_attributes = False
me_cube_010.use_mirror_vertex_groups = False
me_cube_010.update()
me_cube_011 = bpy.data.meshes.new('Cube.011')
me_cube_011.from_pydata([(0.5, 0.5, 0.5), (0.5, 0.5, -0.5), (0.5, -0.5, 0.5), (0.5, -0.5, -0.5), (-0.5, 0.5, 0.5), (-0.5, 0.5, -0.5), (-0.5, -0.5, 0.5), (-0.5, -0.5, -0.5)], [], [(0, 4, 6, 2), (3, 2, 6, 7), (7, 6, 4, 5), (5, 1, 3, 7), (1, 0, 2, 3), (5, 4, 0, 1)])
me_cube_011.polygons.foreach_set('use_smooth', [True] * 6)
_uv = me_cube_011.uv_layers.new(name='UVMap')
_uv.uv.foreach_set('vector', [0.625, 0.5, 0.875, 0.5, 0.875, 0.75, 0.625, 0.75, 0.375, 0.75, 0.625, 0.75, 0.625, 1.0, 0.375, 1.0, 0.375, 0.0, 0.625, 0.0, 0.625, 0.25, 0.375, 0.25, 0.125, 0.5, 0.375, 0.5, 0.375, 0.75, 0.125, 0.75, 0.375, 0.5, 0.625, 0.5, 0.625, 0.75, 0.375, 0.75, 0.375, 0.25, 0.625, 0.25, 0.625, 0.5, 0.375, 0.5])
me_cube_011.materials.append(mat_material)
me_cube_011.use_remesh_preserve_volume = False
me_cube_011.use_remesh_preserve_attributes = False
me_cube_011.use_mirror_vertex_groups = False
me_cube_011.update()
me_cube_012 = bpy.data.meshes.new('Cube.012')
me_cube_012.from_pydata([(0.5, 0.5, 0.5), (0.5, 0.5, -0.5), (0.5, -0.5, 0.5), (0.5, -0.5, -0.5), (-0.5, 0.5, 0.5), (-0.5, 0.5, -0.5), (-0.5, -0.5, 0.5), (-0.5, -0.5, -0.5)], [], [(0, 4, 6, 2), (3, 2, 6, 7), (7, 6, 4, 5), (5, 1, 3, 7), (1, 0, 2, 3), (5, 4, 0, 1)])
me_cube_012.polygons.foreach_set('use_smooth', [True] * 6)
_uv = me_cube_012.uv_layers.new(name='UVMap')
_uv.uv.foreach_set('vector', [0.625, 0.5, 0.875, 0.5, 0.875, 0.75, 0.625, 0.75, 0.375, 0.75, 0.625, 0.75, 0.625, 1.0, 0.375, 1.0, 0.375, 0.0, 0.625, 0.0, 0.625, 0.25, 0.375, 0.25, 0.125, 0.5, 0.375, 0.5, 0.375, 0.75, 0.125, 0.75, 0.375, 0.5, 0.625, 0.5, 0.625, 0.75, 0.375, 0.75, 0.375, 0.25, 0.625, 0.25, 0.625, 0.5, 0.375, 0.5])
me_cube_012.materials.append(mat_material)
me_cube_012.use_remesh_preserve_volume = False
me_cube_012.use_remesh_preserve_attributes = False
me_cube_012.use_mirror_vertex_groups = False
me_cube_012.update()
me_cube_013 = bpy.data.meshes.new('Cube.013')
me_cube_013.from_pydata([(0.5, 0.5, 0.5), (0.5, 0.5, -0.5), (0.5, -0.5, 0.5), (0.5, -0.5, -0.5), (-0.5, 0.5, 0.5), (-0.5, 0.5, -0.5), (-0.5, -0.5, 0.5), (-0.5, -0.5, -0.5)], [], [(0, 4, 6, 2), (3, 2, 6, 7), (7, 6, 4, 5), (5, 1, 3, 7), (1, 0, 2, 3), (5, 4, 0, 1)])
me_cube_013.polygons.foreach_set('use_smooth', [True] * 6)
_uv = me_cube_013.uv_layers.new(name='UVMap')
_uv.uv.foreach_set('vector', [0.625, 0.5, 0.875, 0.5, 0.875, 0.75, 0.625, 0.75, 0.375, 0.75, 0.625, 0.75, 0.625, 1.0, 0.375, 1.0, 0.375, 0.0, 0.625, 0.0, 0.625, 0.25, 0.375, 0.25, 0.125, 0.5, 0.375, 0.5, 0.375, 0.75, 0.125, 0.75, 0.375, 0.5, 0.625, 0.5, 0.625, 0.75, 0.375, 0.75, 0.375, 0.25, 0.625, 0.25, 0.625, 0.5, 0.375, 0.5])
me_cube_013.materials.append(mat_material)
me_cube_013.use_remesh_preserve_volume = False
me_cube_013.use_remesh_preserve_attributes = False
me_cube_013.use_mirror_vertex_groups = False
me_cube_013.update()
me_cube_014 = bpy.data.meshes.new('Cube.014')
me_cube_014.from_pydata([(0.5, 0.5, 0.5), (0.5, 0.5, -0.5), (0.5, -0.5, 0.5), (0.5, -0.5, -0.5), (-0.5, 0.5, 0.5), (-0.5, 0.5, -0.5), (-0.5, -0.5, 0.5), (-0.5, -0.5, -0.5)], [], [(0, 4, 6, 2), (3, 2, 6, 7), (7, 6, 4, 5), (5, 1, 3, 7), (1, 0, 2, 3), (5, 4, 0, 1)])
me_cube_014.polygons.foreach_set('use_smooth', [True] * 6)
_uv = me_cube_014.uv_layers.new(name='UVMap')
_uv.uv.foreach_set('vector', [0.625, 0.5, 0.875, 0.5, 0.875, 0.75, 0.625, 0.75, 0.375, 0.75, 0.625, 0.75, 0.625, 1.0, 0.375, 1.0, 0.375, 0.0, 0.625, 0.0, 0.625, 0.25, 0.375, 0.25, 0.125, 0.5, 0.375, 0.5, 0.375, 0.75, 0.125, 0.75, 0.375, 0.5, 0.625, 0.5, 0.625, 0.75, 0.375, 0.75, 0.375, 0.25, 0.625, 0.25, 0.625, 0.5, 0.375, 0.5])
me_cube_014.materials.append(mat_material)
me_cube_014.use_remesh_preserve_volume = False
me_cube_014.use_remesh_preserve_attributes = False
me_cube_014.use_mirror_vertex_groups = False
me_cube_014.update()
me_cube_015 = bpy.data.meshes.new('Cube.015')
me_cube_015.from_pydata([(0.5, 0.5, 0.5), (0.5, 0.5, -0.5), (0.5, -0.5, 0.5), (0.5, -0.5, -0.5), (-0.5, 0.5, 0.5), (-0.5, 0.5, -0.5), (-0.5, -0.5, 0.5), (-0.5, -0.5, -0.5)], [], [(0, 4, 6, 2), (3, 2, 6, 7), (7, 6, 4, 5), (5, 1, 3, 7), (1, 0, 2, 3), (5, 4, 0, 1)])
me_cube_015.polygons.foreach_set('use_smooth', [True] * 6)
_uv = me_cube_015.uv_layers.new(name='UVMap')
_uv.uv.foreach_set('vector', [0.625, 0.5, 0.875, 0.5, 0.875, 0.75, 0.625, 0.75, 0.375, 0.75, 0.625, 0.75, 0.625, 1.0, 0.375, 1.0, 0.375, 0.0, 0.625, 0.0, 0.625, 0.25, 0.375, 0.25, 0.125, 0.5, 0.375, 0.5, 0.375, 0.75, 0.125, 0.75, 0.375, 0.5, 0.625, 0.5, 0.625, 0.75, 0.375, 0.75, 0.375, 0.25, 0.625, 0.25, 0.625, 0.5, 0.375, 0.5])
me_cube_015.materials.append(mat_material)
me_cube_015.use_remesh_preserve_volume = False
me_cube_015.use_remesh_preserve_attributes = False
me_cube_015.use_mirror_vertex_groups = False
me_cube_015.update()
me_cube_016 = bpy.data.meshes.new('Cube.016')
me_cube_016.from_pydata([(0.5, 0.5, 0.5), (0.5, 0.5, -0.5), (0.5, -0.5, 0.5), (0.5, -0.5, -0.5), (-0.5, 0.5, 0.5), (-0.5, 0.5, -0.5), (-0.5, -0.5, 0.5), (-0.5, -0.5, -0.5)], [], [(0, 4, 6, 2), (3, 2, 6, 7), (7, 6, 4, 5), (5, 1, 3, 7), (1, 0, 2, 3), (5, 4, 0, 1)])
me_cube_016.polygons.foreach_set('use_smooth', [True] * 6)
_uv = me_cube_016.uv_layers.new(name='UVMap')
_uv.uv.foreach_set('vector', [0.625, 0.5, 0.875, 0.5, 0.875, 0.75, 0.625, 0.75, 0.375, 0.75, 0.625, 0.75, 0.625, 1.0, 0.375, 1.0, 0.375, 0.0, 0.625, 0.0, 0.625, 0.25, 0.375, 0.25, 0.125, 0.5, 0.375, 0.5, 0.375, 0.75, 0.125, 0.75, 0.375, 0.5, 0.625, 0.5, 0.625, 0.75, 0.375, 0.75, 0.375, 0.25, 0.625, 0.25, 0.625, 0.5, 0.375, 0.5])
me_cube_016.materials.append(mat_material)
me_cube_016.use_remesh_preserve_volume = False
me_cube_016.use_remesh_preserve_attributes = False
me_cube_016.use_mirror_vertex_groups = False
me_cube_016.update()
me_cube_017 = bpy.data.meshes.new('Cube.017')
me_cube_017.from_pydata([(0.5, 0.5, 0.5), (0.5, 0.5, -0.5), (0.5, -0.5, 0.5), (0.5, -0.5, -0.5), (-0.5, 0.5, 0.5), (-0.5, 0.5, -0.5), (-0.5, -0.5, 0.5), (-0.5, -0.5, -0.5)], [], [(0, 4, 6, 2), (3, 2, 6, 7), (7, 6, 4, 5), (5, 1, 3, 7), (1, 0, 2, 3), (5, 4, 0, 1)])
me_cube_017.polygons.foreach_set('use_smooth', [True] * 6)
_uv = me_cube_017.uv_layers.new(name='UVMap')
_uv.uv.foreach_set('vector', [0.625, 0.5, 0.875, 0.5, 0.875, 0.75, 0.625, 0.75, 0.375, 0.75, 0.625, 0.75, 0.625, 1.0, 0.375, 1.0, 0.375, 0.0, 0.625, 0.0, 0.625, 0.25, 0.375, 0.25, 0.125, 0.5, 0.375, 0.5, 0.375, 0.75, 0.125, 0.75, 0.375, 0.5, 0.625, 0.5, 0.625, 0.75, 0.375, 0.75, 0.375, 0.25, 0.625, 0.25, 0.625, 0.5, 0.375, 0.5])
me_cube_017.materials.append(mat_material)
me_cube_017.use_remesh_preserve_volume = False
me_cube_017.use_remesh_preserve_attributes = False
me_cube_017.use_mirror_vertex_groups = False
me_cube_017.update()
me_cube_018 = bpy.data.meshes.new('Cube.018')
me_cube_018.from_pydata([(0.5, 0.5, 0.5), (0.5, 0.5, -0.5), (0.5, -0.5, 0.5), (0.5, -0.5, -0.5), (-0.5, 0.5, 0.5), (-0.5, 0.5, -0.5), (-0.5, -0.5, 0.5), (-0.5, -0.5, -0.5)], [], [(0, 4, 6, 2), (3, 2, 6, 7), (7, 6, 4, 5), (5, 1, 3, 7), (1, 0, 2, 3), (5, 4, 0, 1)])
me_cube_018.polygons.foreach_set('use_smooth', [True] * 6)
_uv = me_cube_018.uv_layers.new(name='UVMap')
_uv.uv.foreach_set('vector', [0.625, 0.5, 0.875, 0.5, 0.875, 0.75, 0.625, 0.75, 0.375, 0.75, 0.625, 0.75, 0.625, 1.0, 0.375, 1.0, 0.375, 0.0, 0.625, 0.0, 0.625, 0.25, 0.375, 0.25, 0.125, 0.5, 0.375, 0.5, 0.375, 0.75, 0.125, 0.75, 0.375, 0.5, 0.625, 0.5, 0.625, 0.75, 0.375, 0.75, 0.375, 0.25, 0.625, 0.25, 0.625, 0.5, 0.375, 0.5])
me_cube_018.materials.append(mat_material)
me_cube_018.use_remesh_preserve_volume = False
me_cube_018.use_remesh_preserve_attributes = False
me_cube_018.use_mirror_vertex_groups = False
me_cube_018.update()
me_cube_019 = bpy.data.meshes.new('Cube.019')
me_cube_019.from_pydata([(0.5, 0.5, 0.5), (0.5, 0.5, -0.5), (0.5, -0.5, 0.5), (0.5, -0.5, -0.5), (-0.5, 0.5, 0.5), (-0.5, 0.5, -0.5), (-0.5, -0.5, 0.5), (-0.5, -0.5, -0.5)], [], [(0, 4, 6, 2), (3, 2, 6, 7), (7, 6, 4, 5), (5, 1, 3, 7), (1, 0, 2, 3), (5, 4, 0, 1)])
me_cube_019.polygons.foreach_set('use_smooth', [True] * 6)
_uv = me_cube_019.uv_layers.new(name='UVMap')
_uv.uv.foreach_set('vector', [0.625, 0.5, 0.875, 0.5, 0.875, 0.75, 0.625, 0.75, 0.375, 0.75, 0.625, 0.75, 0.625, 1.0, 0.375, 1.0, 0.375, 0.0, 0.625, 0.0, 0.625, 0.25, 0.375, 0.25, 0.125, 0.5, 0.375, 0.5, 0.375, 0.75, 0.125, 0.75, 0.375, 0.5, 0.625, 0.5, 0.625, 0.75, 0.375, 0.75, 0.375, 0.25, 0.625, 0.25, 0.625, 0.5, 0.375, 0.5])
me_cube_019.materials.append(mat_material)
me_cube_019.use_remesh_preserve_volume = False
me_cube_019.use_remesh_preserve_attributes = False
me_cube_019.use_mirror_vertex_groups = False
me_cube_019.update()
me_cube_020 = bpy.data.meshes.new('Cube.020')
me_cube_020.from_pydata([(0.5, 0.5, 0.5), (0.5, 0.5, -0.5), (0.5, -0.5, 0.5), (0.5, -0.5, -0.5), (-0.5, 0.5, 0.5), (-0.5, 0.5, -0.5), (-0.5, -0.5, 0.5), (-0.5, -0.5, -0.5)], [], [(0, 4, 6, 2), (3, 2, 6, 7), (7, 6, 4, 5), (5, 1, 3, 7), (1, 0, 2, 3), (5, 4, 0, 1)])
me_cube_020.polygons.foreach_set('use_smooth', [True] * 6)
_uv = me_cube_020.uv_layers.new(name='UVMap')
_uv.uv.foreach_set('vector', [0.625, 0.5, 0.875, 0.5, 0.875, 0.75, 0.625, 0.75, 0.375, 0.75, 0.625, 0.75, 0.625, 1.0, 0.375, 1.0, 0.375, 0.0, 0.625, 0.0, 0.625, 0.25, 0.375, 0.25, 0.125, 0.5, 0.375, 0.5, 0.375, 0.75, 0.125, 0.75, 0.375, 0.5, 0.625, 0.5, 0.625, 0.75, 0.375, 0.75, 0.375, 0.25, 0.625, 0.25, 0.625, 0.5, 0.375, 0.5])
me_cube_020.materials.append(mat_material)
me_cube_020.use_remesh_preserve_volume = False
me_cube_020.use_remesh_preserve_attributes = False
me_cube_020.use_mirror_vertex_groups = False
me_cube_020.update()
me_cube_021 = bpy.data.meshes.new('Cube.021')
me_cube_021.from_pydata([(0.5, 0.5, 0.5), (0.5, 0.5, -0.5), (0.5, -0.5, 0.5), (0.5, -0.5, -0.5), (-0.5, 0.5, 0.5), (-0.5, 0.5, -0.5), (-0.5, -0.5, 0.5), (-0.5, -0.5, -0.5)], [], [(0, 4, 6, 2), (3, 2, 6, 7), (7, 6, 4, 5), (5, 1, 3, 7), (1, 0, 2, 3), (5, 4, 0, 1)])
me_cube_021.polygons.foreach_set('use_smooth', [True] * 6)
_uv = me_cube_021.uv_layers.new(name='UVMap')
_uv.uv.foreach_set('vector', [0.625, 0.5, 0.875, 0.5, 0.875, 0.75, 0.625, 0.75, 0.375, 0.75, 0.625, 0.75, 0.625, 1.0, 0.375, 1.0, 0.375, 0.0, 0.625, 0.0, 0.625, 0.25, 0.375, 0.25, 0.125, 0.5, 0.375, 0.5, 0.375, 0.75, 0.125, 0.75, 0.375, 0.5, 0.625, 0.5, 0.625, 0.75, 0.375, 0.75, 0.375, 0.25, 0.625, 0.25, 0.625, 0.5, 0.375, 0.5])
me_cube_021.materials.append(mat_material)
me_cube_021.use_remesh_preserve_volume = False
me_cube_021.use_remesh_preserve_attributes = False
me_cube_021.use_mirror_vertex_groups = False
me_cube_021.update()
me_cube_022 = bpy.data.meshes.new('Cube.022')
me_cube_022.from_pydata([(0.5, 0.5, 0.5), (0.5, 0.5, -0.5), (0.5, -0.5, 0.5), (0.5, -0.5, -0.5), (-0.5, 0.5, 0.5), (-0.5, 0.5, -0.5), (-0.5, -0.5, 0.5), (-0.5, -0.5, -0.5)], [], [(0, 4, 6, 2), (3, 2, 6, 7), (7, 6, 4, 5), (5, 1, 3, 7), (1, 0, 2, 3), (5, 4, 0, 1)])
me_cube_022.polygons.foreach_set('use_smooth', [True] * 6)
_uv = me_cube_022.uv_layers.new(name='UVMap')
_uv.uv.foreach_set('vector', [0.625, 0.5, 0.875, 0.5, 0.875, 0.75, 0.625, 0.75, 0.375, 0.75, 0.625, 0.75, 0.625, 1.0, 0.375, 1.0, 0.375, 0.0, 0.625, 0.0, 0.625, 0.25, 0.375, 0.25, 0.125, 0.5, 0.375, 0.5, 0.375, 0.75, 0.125, 0.75, 0.375, 0.5, 0.625, 0.5, 0.625, 0.75, 0.375, 0.75, 0.375, 0.25, 0.625, 0.25, 0.625, 0.5, 0.375, 0.5])
me_cube_022.materials.append(mat_material)
me_cube_022.use_remesh_preserve_volume = False
me_cube_022.use_remesh_preserve_attributes = False
me_cube_022.use_mirror_vertex_groups = False
me_cube_022.update()
me_cube_023 = bpy.data.meshes.new('Cube.023')
me_cube_023.from_pydata([(0.5, 0.5, 0.5), (0.5, 0.5, -0.5), (0.5, -0.5, 0.5), (0.5, -0.5, -0.5), (-0.5, 0.5, 0.5), (-0.5, 0.5, -0.5), (-0.5, -0.5, 0.5), (-0.5, -0.5, -0.5)], [], [(0, 4, 6, 2), (3, 2, 6, 7), (7, 6, 4, 5), (5, 1, 3, 7), (1, 0, 2, 3), (5, 4, 0, 1)])
me_cube_023.polygons.foreach_set('use_smooth', [True] * 6)
_uv = me_cube_023.uv_layers.new(name='UVMap')
_uv.uv.foreach_set('vector', [0.625, 0.5, 0.875, 0.5, 0.875, 0.75, 0.625, 0.75, 0.375, 0.75, 0.625, 0.75, 0.625, 1.0, 0.375, 1.0, 0.375, 0.0, 0.625, 0.0, 0.625, 0.25, 0.375, 0.25, 0.125, 0.5, 0.375, 0.5, 0.375, 0.75, 0.125, 0.75, 0.375, 0.5, 0.625, 0.5, 0.625, 0.75, 0.375, 0.75, 0.375, 0.25, 0.625, 0.25, 0.625, 0.5, 0.375, 0.5])
me_cube_023.materials.append(mat_material)
me_cube_023.use_remesh_preserve_volume = False
me_cube_023.use_remesh_preserve_attributes = False
me_cube_023.use_mirror_vertex_groups = False
me_cube_023.update()
me_cube_024 = bpy.data.meshes.new('Cube.024')
me_cube_024.from_pydata([(0.5, 0.5, 0.5), (0.5, 0.5, -0.5), (0.5, -0.5, 0.5), (0.5, -0.5, -0.5), (-0.5, 0.5, 0.5), (-0.5, 0.5, -0.5), (-0.5, -0.5, 0.5), (-0.5, -0.5, -0.5)], [], [(0, 4, 6, 2), (3, 2, 6, 7), (7, 6, 4, 5), (5, 1, 3, 7), (1, 0, 2, 3), (5, 4, 0, 1)])
me_cube_024.polygons.foreach_set('use_smooth', [True] * 6)
_uv = me_cube_024.uv_layers.new(name='UVMap')
_uv.uv.foreach_set('vector', [0.625, 0.5, 0.875, 0.5, 0.875, 0.75, 0.625, 0.75, 0.375, 0.75, 0.625, 0.75, 0.625, 1.0, 0.375, 1.0, 0.375, 0.0, 0.625, 0.0, 0.625, 0.25, 0.375, 0.25, 0.125, 0.5, 0.375, 0.5, 0.375, 0.75, 0.125, 0.75, 0.375, 0.5, 0.625, 0.5, 0.625, 0.75, 0.375, 0.75, 0.375, 0.25, 0.625, 0.25, 0.625, 0.5, 0.375, 0.5])
me_cube_024.materials.append(mat_material)
me_cube_024.use_remesh_preserve_volume = False
me_cube_024.use_remesh_preserve_attributes = False
me_cube_024.use_mirror_vertex_groups = False
me_cube_024.update()
me_cube_025 = bpy.data.meshes.new('Cube.025')
me_cube_025.from_pydata([(0.5, 0.5, 0.5), (0.5, 0.5, -0.5), (0.5, -0.5, 0.5), (0.5, -0.5, -0.5), (-0.5, 0.5, 0.5), (-0.5, 0.5, -0.5), (-0.5, -0.5, 0.5), (-0.5, -0.5, -0.5)], [], [(0, 4, 6, 2), (3, 2, 6, 7), (7, 6, 4, 5), (5, 1, 3, 7), (1, 0, 2, 3), (5, 4, 0, 1)])
me_cube_025.polygons.foreach_set('use_smooth', [True] * 6)
_uv = me_cube_025.uv_layers.new(name='UVMap')
_uv.uv.foreach_set('vector', [0.625, 0.5, 0.875, 0.5, 0.875, 0.75, 0.625, 0.75, 0.375, 0.75, 0.625, 0.75, 0.625, 1.0, 0.375, 1.0, 0.375, 0.0, 0.625, 0.0, 0.625, 0.25, 0.375, 0.25, 0.125, 0.5, 0.375, 0.5, 0.375, 0.75, 0.125, 0.75, 0.375, 0.5, 0.625, 0.5, 0.625, 0.75, 0.375, 0.75, 0.375, 0.25, 0.625, 0.25, 0.625, 0.5, 0.375, 0.5])
me_cube_025.materials.append(mat_material)
me_cube_025.use_remesh_preserve_volume = False
me_cube_025.use_remesh_preserve_attributes = False
me_cube_025.use_mirror_vertex_groups = False
me_cube_025.update()
me_cube_026 = bpy.data.meshes.new('Cube.026')
me_cube_026.from_pydata([(0.5, 0.5, 0.5), (0.5, 0.5, -0.5), (0.5, -0.5, 0.5), (0.5, -0.5, -0.5), (-0.5, 0.5, 0.5), (-0.5, 0.5, -0.5), (-0.5, -0.5, 0.5), (-0.5, -0.5, -0.5)], [], [(0, 4, 6, 2), (3, 2, 6, 7), (7, 6, 4, 5), (5, 1, 3, 7), (1, 0, 2, 3), (5, 4, 0, 1)])
me_cube_026.polygons.foreach_set('use_smooth', [True] * 6)
_uv = me_cube_026.uv_layers.new(name='UVMap')
_uv.uv.foreach_set('vector', [0.625, 0.5, 0.875, 0.5, 0.875, 0.75, 0.625, 0.75, 0.375, 0.75, 0.625, 0.75, 0.625, 1.0, 0.375, 1.0, 0.375, 0.0, 0.625, 0.0, 0.625, 0.25, 0.375, 0.25, 0.125, 0.5, 0.375, 0.5, 0.375, 0.75, 0.125, 0.75, 0.375, 0.5, 0.625, 0.5, 0.625, 0.75, 0.375, 0.75, 0.375, 0.25, 0.625, 0.25, 0.625, 0.5, 0.375, 0.5])
me_cube_026.materials.append(mat_material)
me_cube_026.use_remesh_preserve_volume = False
me_cube_026.use_remesh_preserve_attributes = False
me_cube_026.use_mirror_vertex_groups = False
me_cube_026.update()
me_cube_027 = bpy.data.meshes.new('Cube.027')
me_cube_027.from_pydata([(0.5, 0.5, 0.5), (0.5, 0.5, -0.5), (0.5, -0.5, 0.5), (0.5, -0.5, -0.5), (-0.5, 0.5, 0.5), (-0.5, 0.5, -0.5), (-0.5, -0.5, 0.5), (-0.5, -0.5, -0.5)], [], [(0, 4, 6, 2), (3, 2, 6, 7), (7, 6, 4, 5), (5, 1, 3, 7), (1, 0, 2, 3), (5, 4, 0, 1)])
me_cube_027.polygons.foreach_set('use_smooth', [True] * 6)
_uv = me_cube_027.uv_layers.new(name='UVMap')
_uv.uv.foreach_set('vector', [0.625, 0.5, 0.875, 0.5, 0.875, 0.75, 0.625, 0.75, 0.375, 0.75, 0.625, 0.75, 0.625, 1.0, 0.375, 1.0, 0.375, 0.0, 0.625, 0.0, 0.625, 0.25, 0.375, 0.25, 0.125, 0.5, 0.375, 0.5, 0.375, 0.75, 0.125, 0.75, 0.375, 0.5, 0.625, 0.5, 0.625, 0.75, 0.375, 0.75, 0.375, 0.25, 0.625, 0.25, 0.625, 0.5, 0.375, 0.5])
me_cube_027.materials.append(mat_material)
me_cube_027.use_remesh_preserve_volume = False
me_cube_027.use_remesh_preserve_attributes = False
me_cube_027.use_mirror_vertex_groups = False
me_cube_027.update()
me_cube_028 = bpy.data.meshes.new('Cube.028')
me_cube_028.from_pydata([(0.5, 0.5, 0.5), (0.5, 0.5, -0.5), (0.5, -0.5, 0.5), (0.5, -0.5, -0.5), (-0.5, 0.5, 0.5), (-0.5, 0.5, -0.5), (-0.5, -0.5, 0.5), (-0.5, -0.5, -0.5)], [], [(0, 4, 6, 2), (3, 2, 6, 7), (7, 6, 4, 5), (5, 1, 3, 7), (1, 0, 2, 3), (5, 4, 0, 1)])
me_cube_028.polygons.foreach_set('use_smooth', [True] * 6)
_uv = me_cube_028.uv_layers.new(name='UVMap')
_uv.uv.foreach_set('vector', [0.625, 0.5, 0.875, 0.5, 0.875, 0.75, 0.625, 0.75, 0.375, 0.75, 0.625, 0.75, 0.625, 1.0, 0.375, 1.0, 0.375, 0.0, 0.625, 0.0, 0.625, 0.25, 0.375, 0.25, 0.125, 0.5, 0.375, 0.5, 0.375, 0.75, 0.125, 0.75, 0.375, 0.5, 0.625, 0.5, 0.625, 0.75, 0.375, 0.75, 0.375, 0.25, 0.625, 0.25, 0.625, 0.5, 0.375, 0.5])
me_cube_028.materials.append(mat_material)
me_cube_028.use_remesh_preserve_volume = False
me_cube_028.use_remesh_preserve_attributes = False
me_cube_028.use_mirror_vertex_groups = False
me_cube_028.update()
me_cube_029 = bpy.data.meshes.new('Cube.029')
me_cube_029.from_pydata([(0.5, 0.5, 0.5), (0.5, 0.5, -0.5), (0.5, -0.5, 0.5), (0.5, -0.5, -0.5), (-0.5, 0.5, 0.5), (-0.5, 0.5, -0.5), (-0.5, -0.5, 0.5), (-0.5, -0.5, -0.5)], [], [(0, 4, 6, 2), (3, 2, 6, 7), (7, 6, 4, 5), (5, 1, 3, 7), (1, 0, 2, 3), (5, 4, 0, 1)])
me_cube_029.polygons.foreach_set('use_smooth', [True] * 6)
_uv = me_cube_029.uv_layers.new(name='UVMap')
_uv.uv.foreach_set('vector', [0.625, 0.5, 0.875, 0.5, 0.875, 0.75, 0.625, 0.75, 0.375, 0.75, 0.625, 0.75, 0.625, 1.0, 0.375, 1.0, 0.375, 0.0, 0.625, 0.0, 0.625, 0.25, 0.375, 0.25, 0.125, 0.5, 0.375, 0.5, 0.375, 0.75, 0.125, 0.75, 0.375, 0.5, 0.625, 0.5, 0.625, 0.75, 0.375, 0.75, 0.375, 0.25, 0.625, 0.25, 0.625, 0.5, 0.375, 0.5])
me_cube_029.materials.append(mat_material)
me_cube_029.use_remesh_preserve_volume = False
me_cube_029.use_remesh_preserve_attributes = False
me_cube_029.use_mirror_vertex_groups = False
me_cube_029.update()
me_cube_030 = bpy.data.meshes.new('Cube.030')
me_cube_030.from_pydata([(0.5, 0.5, 0.5), (0.5, 0.5, -0.5), (0.5, -0.5, 0.5), (0.5, -0.5, -0.5), (-0.5, 0.5, 0.5), (-0.5, 0.5, -0.5), (-0.5, -0.5, 0.5), (-0.5, -0.5, -0.5)], [], [(0, 4, 6, 2), (3, 2, 6, 7), (7, 6, 4, 5), (5, 1, 3, 7), (1, 0, 2, 3), (5, 4, 0, 1)])
me_cube_030.polygons.foreach_set('use_smooth', [True] * 6)
_uv = me_cube_030.uv_layers.new(name='UVMap')
_uv.uv.foreach_set('vector', [0.625, 0.5, 0.875, 0.5, 0.875, 0.75, 0.625, 0.75, 0.375, 0.75, 0.625, 0.75, 0.625, 1.0, 0.375, 1.0, 0.375, 0.0, 0.625, 0.0, 0.625, 0.25, 0.375, 0.25, 0.125, 0.5, 0.375, 0.5, 0.375, 0.75, 0.125, 0.75, 0.375, 0.5, 0.625, 0.5, 0.625, 0.75, 0.375, 0.75, 0.375, 0.25, 0.625, 0.25, 0.625, 0.5, 0.375, 0.5])
me_cube_030.materials.append(mat_material)
me_cube_030.use_remesh_preserve_volume = False
me_cube_030.use_remesh_preserve_attributes = False
me_cube_030.use_mirror_vertex_groups = False
me_cube_030.update()
me_cube_031 = bpy.data.meshes.new('Cube.031')
me_cube_031.from_pydata([(0.5, 0.5, 0.5), (0.5, 0.5, -0.5), (0.5, -0.5, 0.5), (0.5, -0.5, -0.5), (-0.5, 0.5, 0.5), (-0.5, 0.5, -0.5), (-0.5, -0.5, 0.5), (-0.5, -0.5, -0.5)], [], [(0, 4, 6, 2), (3, 2, 6, 7), (7, 6, 4, 5), (5, 1, 3, 7), (1, 0, 2, 3), (5, 4, 0, 1)])
me_cube_031.polygons.foreach_set('use_smooth', [True] * 6)
_uv = me_cube_031.uv_layers.new(name='UVMap')
_uv.uv.foreach_set('vector', [0.625, 0.5, 0.875, 0.5, 0.875, 0.75, 0.625, 0.75, 0.375, 0.75, 0.625, 0.75, 0.625, 1.0, 0.375, 1.0, 0.375, 0.0, 0.625, 0.0, 0.625, 0.25, 0.375, 0.25, 0.125, 0.5, 0.375, 0.5, 0.375, 0.75, 0.125, 0.75, 0.375, 0.5, 0.625, 0.5, 0.625, 0.75, 0.375, 0.75, 0.375, 0.25, 0.625, 0.25, 0.625, 0.5, 0.375, 0.5])
me_cube_031.materials.append(mat_material)
me_cube_031.use_remesh_preserve_volume = False
me_cube_031.use_remesh_preserve_attributes = False
me_cube_031.use_mirror_vertex_groups = False
me_cube_031.update()
me_cube_032 = bpy.data.meshes.new('Cube.032')
me_cube_032.from_pydata([(0.5, 0.5, 0.5), (0.5, 0.5, -0.5), (0.5, -0.5, 0.5), (0.5, -0.5, -0.5), (-0.5, 0.5, 0.5), (-0.5, 0.5, -0.5), (-0.5, -0.5, 0.5), (-0.5, -0.5, -0.5)], [], [(0, 4, 6, 2), (3, 2, 6, 7), (7, 6, 4, 5), (5, 1, 3, 7), (1, 0, 2, 3), (5, 4, 0, 1)])
me_cube_032.polygons.foreach_set('use_smooth', [True] * 6)
_uv = me_cube_032.uv_layers.new(name='UVMap')
_uv.uv.foreach_set('vector', [0.625, 0.5, 0.875, 0.5, 0.875, 0.75, 0.625, 0.75, 0.375, 0.75, 0.625, 0.75, 0.625, 1.0, 0.375, 1.0, 0.375, 0.0, 0.625, 0.0, 0.625, 0.25, 0.375, 0.25, 0.125, 0.5, 0.375, 0.5, 0.375, 0.75, 0.125, 0.75, 0.375, 0.5, 0.625, 0.5, 0.625, 0.75, 0.375, 0.75, 0.375, 0.25, 0.625, 0.25, 0.625, 0.5, 0.375, 0.5])
me_cube_032.materials.append(mat_material)
me_cube_032.use_remesh_preserve_volume = False
me_cube_032.use_remesh_preserve_attributes = False
me_cube_032.use_mirror_vertex_groups = False
me_cube_032.update()
me_cube_033 = bpy.data.meshes.new('Cube.033')
me_cube_033.from_pydata([(0.5, 0.5, 0.5), (0.5, 0.5, -0.5), (0.5, -0.5, 0.5), (0.5, -0.5, -0.5), (-0.5, 0.5, 0.5), (-0.5, 0.5, -0.5), (-0.5, -0.5, 0.5), (-0.5, -0.5, -0.5)], [], [(0, 4, 6, 2), (3, 2, 6, 7), (7, 6, 4, 5), (5, 1, 3, 7), (1, 0, 2, 3), (5, 4, 0, 1)])
me_cube_033.polygons.foreach_set('use_smooth', [True] * 6)
_uv = me_cube_033.uv_layers.new(name='UVMap')
_uv.uv.foreach_set('vector', [0.625, 0.5, 0.875, 0.5, 0.875, 0.75, 0.625, 0.75, 0.375, 0.75, 0.625, 0.75, 0.625, 1.0, 0.375, 1.0, 0.375, 0.0, 0.625, 0.0, 0.625, 0.25, 0.375, 0.25, 0.125, 0.5, 0.375, 0.5, 0.375, 0.75, 0.125, 0.75, 0.375, 0.5, 0.625, 0.5, 0.625, 0.75, 0.375, 0.75, 0.375, 0.25, 0.625, 0.25, 0.625, 0.5, 0.375, 0.5])
me_cube_033.materials.append(mat_material)
me_cube_033.use_remesh_preserve_volume = False
me_cube_033.use_remesh_preserve_attributes = False
me_cube_033.use_mirror_vertex_groups = False
me_cube_033.update()
me_cube_034 = bpy.data.meshes.new('Cube.034')
me_cube_034.from_pydata([(0.5, 0.5, 0.5), (0.5, 0.5, -0.5), (0.5, -0.5, 0.5), (0.5, -0.5, -0.5), (-0.5, 0.5, 0.5), (-0.5, 0.5, -0.5), (-0.5, -0.5, 0.5), (-0.5, -0.5, -0.5)], [], [(0, 4, 6, 2), (3, 2, 6, 7), (7, 6, 4, 5), (5, 1, 3, 7), (1, 0, 2, 3), (5, 4, 0, 1)])
me_cube_034.polygons.foreach_set('use_smooth', [True] * 6)
_uv = me_cube_034.uv_layers.new(name='UVMap')
_uv.uv.foreach_set('vector', [0.625, 0.5, 0.875, 0.5, 0.875, 0.75, 0.625, 0.75, 0.375, 0.75, 0.625, 0.75, 0.625, 1.0, 0.375, 1.0, 0.375, 0.0, 0.625, 0.0, 0.625, 0.25, 0.375, 0.25, 0.125, 0.5, 0.375, 0.5, 0.375, 0.75, 0.125, 0.75, 0.375, 0.5, 0.625, 0.5, 0.625, 0.75, 0.375, 0.75, 0.375, 0.25, 0.625, 0.25, 0.625, 0.5, 0.375, 0.5])
me_cube_034.materials.append(mat_material)
me_cube_034.use_remesh_preserve_volume = False
me_cube_034.use_remesh_preserve_attributes = False
me_cube_034.use_mirror_vertex_groups = False
me_cube_034.update()
me_cube_035 = bpy.data.meshes.new('Cube.035')
me_cube_035.from_pydata([(0.5, 0.5, 0.5), (0.5, 0.5, -0.5), (0.5, -0.5, 0.5), (0.5, -0.5, -0.5), (-0.5, 0.5, 0.5), (-0.5, 0.5, -0.5), (-0.5, -0.5, 0.5), (-0.5, -0.5, -0.5)], [], [(0, 4, 6, 2), (3, 2, 6, 7), (7, 6, 4, 5), (5, 1, 3, 7), (1, 0, 2, 3), (5, 4, 0, 1)])
me_cube_035.polygons.foreach_set('use_smooth', [True] * 6)
_uv = me_cube_035.uv_layers.new(name='UVMap')
_uv.uv.foreach_set('vector', [0.625, 0.5, 0.875, 0.5, 0.875, 0.75, 0.625, 0.75, 0.375, 0.75, 0.625, 0.75, 0.625, 1.0, 0.375, 1.0, 0.375, 0.0, 0.625, 0.0, 0.625, 0.25, 0.375, 0.25, 0.125, 0.5, 0.375, 0.5, 0.375, 0.75, 0.125, 0.75, 0.375, 0.5, 0.625, 0.5, 0.625, 0.75, 0.375, 0.75, 0.375, 0.25, 0.625, 0.25, 0.625, 0.5, 0.375, 0.5])
me_cube_035.materials.append(mat_material)
me_cube_035.use_remesh_preserve_volume = False
me_cube_035.use_remesh_preserve_attributes = False
me_cube_035.use_mirror_vertex_groups = False
me_cube_035.update()
me_cube_036 = bpy.data.meshes.new('Cube.036')
me_cube_036.from_pydata([(0.5, 0.5, 0.5), (0.5, 0.5, -0.5), (0.5, -0.5, 0.5), (0.5, -0.5, -0.5), (-0.5, 0.5, 0.5), (-0.5, 0.5, -0.5), (-0.5, -0.5, 0.5), (-0.5, -0.5, -0.5)], [], [(0, 4, 6, 2), (3, 2, 6, 7), (7, 6, 4, 5), (5, 1, 3, 7), (1, 0, 2, 3), (5, 4, 0, 1)])
me_cube_036.polygons.foreach_set('use_smooth', [True] * 6)
_uv = me_cube_036.uv_layers.new(name='UVMap')
_uv.uv.foreach_set('vector', [0.625, 0.5, 0.875, 0.5, 0.875, 0.75, 0.625, 0.75, 0.375, 0.75, 0.625, 0.75, 0.625, 1.0, 0.375, 1.0, 0.375, 0.0, 0.625, 0.0, 0.625, 0.25, 0.375, 0.25, 0.125, 0.5, 0.375, 0.5, 0.375, 0.75, 0.125, 0.75, 0.375, 0.5, 0.625, 0.5, 0.625, 0.75, 0.375, 0.75, 0.375, 0.25, 0.625, 0.25, 0.625, 0.5, 0.375, 0.5])
me_cube_036.materials.append(mat_material)
me_cube_036.use_remesh_preserve_volume = False
me_cube_036.use_remesh_preserve_attributes = False
me_cube_036.use_mirror_vertex_groups = False
me_cube_036.update()
me_cube_037 = bpy.data.meshes.new('Cube.037')
me_cube_037.from_pydata([(0.5, 0.5, 0.5), (0.5, 0.5, -0.5), (0.5, -0.5, 0.5), (0.5, -0.5, -0.5), (-0.5, 0.5, 0.5), (-0.5, 0.5, -0.5), (-0.5, -0.5, 0.5), (-0.5, -0.5, -0.5)], [], [(0, 4, 6, 2), (3, 2, 6, 7), (7, 6, 4, 5), (5, 1, 3, 7), (1, 0, 2, 3), (5, 4, 0, 1)])
me_cube_037.polygons.foreach_set('use_smooth', [True] * 6)
_uv = me_cube_037.uv_layers.new(name='UVMap')
_uv.uv.foreach_set('vector', [0.625, 0.5, 0.875, 0.5, 0.875, 0.75, 0.625, 0.75, 0.375, 0.75, 0.625, 0.75, 0.625, 1.0, 0.375, 1.0, 0.375, 0.0, 0.625, 0.0, 0.625, 0.25, 0.375, 0.25, 0.125, 0.5, 0.375, 0.5, 0.375, 0.75, 0.125, 0.75, 0.375, 0.5, 0.625, 0.5, 0.625, 0.75, 0.375, 0.75, 0.375, 0.25, 0.625, 0.25, 0.625, 0.5, 0.375, 0.5])
me_cube_037.materials.append(mat_material)
me_cube_037.use_remesh_preserve_volume = False
me_cube_037.use_remesh_preserve_attributes = False
me_cube_037.use_mirror_vertex_groups = False
me_cube_037.update()

# ---- objects
ob_stud = bpy.data.objects.new('Stud', me_cylinder)
ob_antistud = bpy.data.objects.new('AntiStud', me_cylinder_002)
ob_narrowantistud = bpy.data.objects.new('NarrowAntiStud', me_cylinder_001)
ob_brick_1x4 = bpy.data.objects.new('Brick_1x4', me_cube)
ob_brick_1x3 = bpy.data.objects.new('Brick_1x3', me_cube_002)
ob_brick_1x2 = bpy.data.objects.new('Brick_1x2', me_cube_003)
ob_brick_1x1 = bpy.data.objects.new('Brick_1x1', me_cube_004)
ob_brick_2x2 = bpy.data.objects.new('Brick_2x2', me_cube_005)
ob_brick_2x3 = bpy.data.objects.new('Brick_2x3', me_cube_006)
ob_brick_2x4 = bpy.data.objects.new('Brick_2x4', me_cube_007)
ob_brick_1x5 = bpy.data.objects.new('Brick_1x5', me_cube_001)
ob_brick_1x6 = bpy.data.objects.new('Brick_1x6', me_cube_008)
ob_brick_1x7 = bpy.data.objects.new('Brick_1x7', me_cube_009)
ob_brick_1x8 = bpy.data.objects.new('Brick_1x8', me_cube_010)
ob_brick_1x9 = bpy.data.objects.new('Brick_1x9', me_cube_011)
ob_brick_1x10 = bpy.data.objects.new('Brick_1x10', me_cube_012)
ob_brick_2x5 = bpy.data.objects.new('Brick_2x5', me_cube_013)
ob_brick_2x6 = bpy.data.objects.new('Brick_2x6', me_cube_014)
ob_brick_2x7 = bpy.data.objects.new('Brick_2x7', me_cube_015)
ob_brick_2x8 = bpy.data.objects.new('Brick_2x8', me_cube_016)
ob_brick_2x9 = bpy.data.objects.new('Brick_2x9', me_cube_017)
ob_brick_2x10 = bpy.data.objects.new('Brick_2x10', me_cube_018)
ob_plate_1x1 = bpy.data.objects.new('Plate_1x1', me_cube_019)
ob_plate_1x2 = bpy.data.objects.new('Plate_1x2', me_cube_020)
ob_plate_1x3 = bpy.data.objects.new('Plate_1x3', me_cube_021)
ob_plate_1x4 = bpy.data.objects.new('Plate_1x4', me_cube_022)
ob_plate_1x5 = bpy.data.objects.new('Plate_1x5', me_cube_023)
ob_plate_1x6 = bpy.data.objects.new('Plate_1x6', me_cube_024)
ob_plate_1x7 = bpy.data.objects.new('Plate_1x7', me_cube_025)
ob_plate_1x8 = bpy.data.objects.new('Plate_1x8', me_cube_026)
ob_plate_1x9 = bpy.data.objects.new('Plate_1x9', me_cube_027)
ob_plate_1x10 = bpy.data.objects.new('Plate_1x10', me_cube_028)
ob_plate_2x2 = bpy.data.objects.new('Plate_2x2', me_cube_029)
ob_plate_2x3 = bpy.data.objects.new('Plate_2x3', me_cube_030)
ob_plate_2x4 = bpy.data.objects.new('Plate_2x4', me_cube_031)
ob_plate_2x5 = bpy.data.objects.new('Plate_2x5', me_cube_032)
ob_plate_2x6 = bpy.data.objects.new('Plate_2x6', me_cube_033)
ob_plate_2x7 = bpy.data.objects.new('Plate_2x7', me_cube_034)
ob_plate_2x8 = bpy.data.objects.new('Plate_2x8', me_cube_035)
ob_plate_2x9 = bpy.data.objects.new('Plate_2x9', me_cube_036)
ob_plate_2x10 = bpy.data.objects.new('Plate_2x10', me_cube_037)
_N = ng_brick.nodes; _L = ng_brick.links
n0 = _N.new('GeometryNodeStoreNamedAttribute'); n0.name = 'Store Named Attribute.001'; n0.location = (-377, -1295)
n0.data_type = 'FLOAT_VECTOR'
n0.domain = 'CORNER'
n0.inputs[2].default_value = 'uv_map'
n1 = _N.new('GeometryNodeStoreNamedAttribute'); n1.name = 'Store Named Attribute'; n1.location = (-427, -310)
n1.data_type = 'FLOAT_VECTOR'
n1.domain = 'CORNER'
n1.inputs[2].default_value = 'uv_map'
n2 = _N.new('GeometryNodeTransform'); n2.name = 'Transform.002'; n2.location = (-41, 585)
n3 = _N.new('ShaderNodeVectorMath'); n3.name = 'Vector Math'; n3.location = (-203, 117)
n3.operation = 'SUBTRACT'
n3.inputs[1].default_value = (8.0, 8.0, 0.0)
n4 = _N.new('GeometryNodeTransform'); n4.name = 'Transform.003'; n4.location = (201, 278)
n4.inputs[1].default_value = (0.0, 0.0, -4.0)
n5 = _N.new('GeometryNodeMeshBoolean'); n5.name = 'Mesh Boolean'; n5.location = (479, 349)
n5.solver = 'EXACT'
n6 = _N.new('ShaderNodeCombineXYZ'); n6.name = 'Combine XYZ'; n6.location = (-84, -558)
n7 = _N.new('GeometryNodeTransform'); n7.name = 'Transform.001'; n7.location = (367, -393)
n8 = _N.new('ShaderNodeMath'); n8.name = 'Math'; n8.location = (-309, -738)
n8.operation = 'MULTIPLY'
n8.inputs[2].default_value = 0.0
n9 = _N.new('ShaderNodeSeparateXYZ'); n9.name = 'Separate XYZ'; n9.location = (-1171, -803)
n10 = _N.new('NodeGroupInput'); n10.name = 'Group Input.001'; n10.location = (-1359, -844)
n11 = _N.new('NodeGroupInput'); n11.name = 'Group Input.002'; n11.location = (-1312, -419)
n12 = _N.new('ShaderNodeSeparateXYZ'); n12.name = 'Separate XYZ.001'; n12.location = (-1124, -378)
n13 = _N.new('ShaderNodeMath'); n13.name = 'Math.001'; n13.location = (-850, -484)
n13.operation = 'DIVIDE'
n13.inputs[1].default_value = 20.0
n13.inputs[2].default_value = 0.0
n14 = _N.new('ShaderNodeMath'); n14.name = 'Math.006'; n14.location = (-768, -294)
n14.operation = 'SUBTRACT'
n14.inputs[1].default_value = 20.0
n14.inputs[2].default_value = 0.0
n15 = _N.new('ShaderNodeMath'); n15.name = 'Math.005'; n15.location = (-917, -151)
n15.operation = 'SUBTRACT'
n15.inputs[1].default_value = 20.0
n15.inputs[2].default_value = 0.0
n16 = _N.new('ShaderNodeMath'); n16.name = 'Math.003'; n16.location = (-852, -657)
n16.operation = 'DIVIDE'
n16.inputs[1].default_value = 20.0
n16.inputs[2].default_value = 0.0
n17 = _N.new('GeometryNodeInstanceOnPoints'); n17.name = 'Instance on Points'; n17.location = (-73, -206)
n18 = _N.new('GeometryNodeObjectInfo'); n18.name = 'Object Info'; n18.location = (-253, -373)
n18.inputs[0].default_value = ob_stud
n19 = _N.new('GeometryNodeRealizeInstances'); n19.name = 'Realize Instances'; n19.location = (147, -295)
n20 = _N.new('GeometryNodeMeshGrid'); n20.name = 'Grid'; n20.location = (-452, -310)
n21 = _N.new('NodeGroupInput'); n21.name = 'Group Input'; n21.location = (-472, 226)
n22 = _N.new('ShaderNodeMath'); n22.name = 'Math.008'; n22.location = (-909, -1135)
n22.operation = 'SUBTRACT'
n22.inputs[1].default_value = 40.0
n22.inputs[2].default_value = 0.0
n23 = _N.new('GeometryNodeRealizeInstances'); n23.name = 'Realize Instances.001'; n23.location = (197, -1280)
n24 = _N.new('GeometryNodeObjectInfo'); n24.name = 'Object Info.001'; n24.location = (-245, -1357)
n24.inputs[0].default_value = ob_antistud
n25 = _N.new('NodeGroupInput'); n25.name = 'Group Input.004'; n25.location = (-1304, -1404)
n26 = _N.new('GeometryNodeInstanceOnPoints'); n26.name = 'Instance on Points.001'; n26.location = (-23, -1191)
n27 = _N.new('ShaderNodeMath'); n27.name = 'Math.002'; n27.location = (-343, -1770)
n27.operation = 'SUBTRACT'
n27.inputs[1].default_value = 2.0
n28 = _N.new('NodeGroupInput'); n28.name = 'Group Input.003'; n28.location = (-705, -1862)
n29 = _N.new('ShaderNodeSeparateXYZ'); n29.name = 'Separate XYZ.002'; n29.location = (-517, -1821)
n30 = _N.new('ShaderNodeCombineXYZ'); n30.name = 'Combine XYZ.002'; n30.location = (-174, -1701)
n30.inputs[0].default_value = 1.0
n30.inputs[1].default_value = 1.0
n31 = _N.new('GeometryNodeMeshGrid'); n31.name = 'Grid.001'; n31.location = (-402, -1295)
n32 = _N.new('ShaderNodeMath'); n32.name = 'Math.004'; n32.location = (-641, -1410)
n32.operation = 'DIVIDE'
n32.inputs[1].default_value = 20.0
n32.inputs[2].default_value = 0.0
n33 = _N.new('ShaderNodeMath'); n33.name = 'Math.007'; n33.location = (-914, -1320)
n33.operation = 'SUBTRACT'
n33.inputs[1].default_value = 40.0
n33.inputs[2].default_value = 0.0
n34 = _N.new('ShaderNodeMath'); n34.name = 'Math.010'; n34.location = (-919, -1498)
n34.operation = 'SUBTRACT'
n34.inputs[1].default_value = 20.0
n34.inputs[2].default_value = 0.0
n35 = _N.new('ShaderNodeSeparateXYZ'); n35.name = 'Separate XYZ.003'; n35.location = (-1117, -1363)
n36 = _N.new('ShaderNodeMath'); n36.name = 'Math.011'; n36.location = (-917, -1653)
n36.operation = 'SUBTRACT'
n36.inputs[1].default_value = 20.0
n36.inputs[2].default_value = 0.0
n37 = _N.new('ShaderNodeMath'); n37.name = 'Math.009'; n37.location = (-643, -1583)
n37.operation = 'DIVIDE'
n37.inputs[1].default_value = 20.0
n37.inputs[2].default_value = 0.0
n38 = _N.new('GeometryNodeTransform'); n38.name = 'Transform.004'; n38.location = (382, -1230)
n38.inputs[1].default_value = (0.0, 0.0, -1.0)
n39 = _N.new('GeometryNodeRealizeInstances'); n39.name = 'Realize Instances.002'; n39.location = (94, -2562)
n40 = _N.new('ShaderNodeMath'); n40.name = 'Math.013'; n40.location = (-455, -3052)
n40.operation = 'SUBTRACT'
n40.inputs[1].default_value = 2.0
n41 = _N.new('NodeGroupInput'); n41.name = 'Group Input.006'; n41.location = (-817, -3144)
n42 = _N.new('ShaderNodeSeparateXYZ'); n42.name = 'Separate XYZ.004'; n42.location = (-629, -3103)
n43 = _N.new('ShaderNodeCombineXYZ'); n43.name = 'Combine XYZ.003'; n43.location = (-286, -2983)
n43.inputs[0].default_value = 1.0
n43.inputs[1].default_value = 1.0
n44 = _N.new('GeometryNodeTransform'); n44.name = 'Transform.005'; n44.location = (284, -2530)
n44.inputs[1].default_value = (0.0, 0.0, -1.0)
n45 = _N.new('GeometryNodeInstanceOnPoints'); n45.name = 'Instance on Points.002'; n45.location = (-100, -2493)
n46 = _N.new('GeometryNodeObjectInfo'); n46.name = 'Object Info.002'; n46.location = (-361, -2652)
n46.inputs[0].default_value = ob_narrowantistud
n47 = _N.new('GeometryNodeMeshLine'); n47.name = 'Mesh Line'; n47.location = (-572, -2423)
n48 = _N.new('ShaderNodeCombineXYZ'); n48.name = 'Combine XYZ.001'; n48.location = (-785, -2802)
n49 = _N.new('ShaderNodeCombineXYZ'); n49.name = 'Combine XYZ.004'; n49.location = (-782, -2619)
n50 = _N.new('ShaderNodeMath'); n50.name = 'Math.016'; n50.location = (-1018, -2686)
n50.operation = 'MULTIPLY'
n50.inputs[2].default_value = 0.0
n51 = _N.new('ShaderNodeMath'); n51.name = 'Math.017'; n51.location = (-1018, -2853)
n51.operation = 'MULTIPLY'
n51.inputs[1].default_value = -0.5
n51.inputs[2].default_value = 0.0
n52 = _N.new('NodeGroupInput'); n52.name = 'Group Input.005'; n52.location = (-1713, -2421)
n53 = _N.new('ShaderNodeMath'); n53.name = 'Math.015'; n53.location = (-1256, -2510)
n53.operation = 'SUBTRACT'
n53.inputs[1].default_value = 40.0
n53.inputs[2].default_value = 0.0
n54 = _N.new('ShaderNodeSeparateXYZ'); n54.name = 'Separate XYZ.005'; n54.location = (-1525, -2380)
n55 = _N.new('ShaderNodeMath'); n55.name = 'Math.019'; n55.location = (-1309, -2306)
n55.operation = 'SUBTRACT'
n55.inputs[1].default_value = 20.0
n55.inputs[2].default_value = 0.0
n56 = _N.new('ShaderNodeMath'); n56.name = 'Math.020'; n56.location = (-890, -2342)
n56.operation = 'MULTIPLY'
n56.inputs[2].default_value = 0.0
n57 = _N.new('ShaderNodeMath'); n57.name = 'Math.018'; n57.location = (-1123, -2348)
n57.operation = 'DIVIDE'
n57.inputs[1].default_value = 20.0
n57.inputs[2].default_value = 0.0
n58 = _N.new('GeometryNodeSetShadeSmooth'); n58.name = 'Set Shade Smooth'; n58.location = (1389, -778)
n59 = _N.new('NodeGroupOutput'); n59.name = 'Group Output'; n59.location = (1779, -782)
n60 = _N.new('GeometryNodeJoinGeometry'); n60.name = 'Join Geometry'; n60.location = (1123, -834)
n61 = _N.new('ShaderNodeMath'); n61.name = 'Math.012'; n61.location = (-1259, -2109)
n61.operation = 'LESS_THAN'
n61.inputs[1].default_value = 25.0
_L.new(n7.outputs[0], n60.inputs[0])
_L.new(n9.outputs[2], n8.inputs[0])
_L.new(n6.outputs[0], n7.inputs[1])
_L.new(n8.outputs[0], n6.inputs[2])
_L.new(n10.outputs[1], n9.inputs[0])
_L.new(n11.outputs[1], n12.inputs[0])
_L.new(n12.outputs[1], n14.inputs[0])
_L.new(n12.outputs[0], n13.inputs[0])
_L.new(n12.outputs[1], n16.inputs[0])
_L.new(n12.outputs[0], n15.inputs[0])
_L.new(n15.outputs[0], n20.inputs[0])
_L.new(n14.outputs[0], n20.inputs[1])
_L.new(n13.outputs[0], n20.inputs[2])
_L.new(n16.outputs[0], n20.inputs[3])
_L.new(n1.outputs[0], n17.inputs[0])
_L.new(n19.outputs[0], n7.inputs[0])
_L.new(n18.outputs[4], n17.inputs[2])
_L.new(n5.outputs[0], n60.inputs[0])
_L.new(n17.outputs[0], n19.inputs[0])
_L.new(n21.outputs[1], n3.inputs[0])
_L.new(n60.outputs[0], n58.inputs[0])
_L.new(n21.outputs[0], n2.inputs[0])
_L.new(n21.outputs[1], n2.inputs[3])
_L.new(n2.outputs[0], n5.inputs[0])
_L.new(n58.outputs[0], n59.inputs[0])
_L.new(n21.outputs[0], n4.inputs[0])
_L.new(n3.outputs[0], n4.inputs[3])
_L.new(n4.outputs[0], n5.inputs[1])
_L.new(n28.outputs[1], n29.inputs[0])
_L.new(n25.outputs[1], n35.inputs[0])
_L.new(n35.outputs[1], n33.inputs[0])
_L.new(n35.outputs[0], n22.inputs[0])
_L.new(n22.outputs[0], n31.inputs[0])
_L.new(n33.outputs[0], n31.inputs[1])
_L.new(n0.outputs[0], n26.inputs[0])
_L.new(n23.outputs[0], n38.inputs[0])
_L.new(n24.outputs[4], n26.inputs[2])
_L.new(n26.outputs[0], n23.inputs[0])
_L.new(n30.outputs[0], n26.inputs[6])
_L.new(n29.outputs[2], n27.inputs[0])
_L.new(n27.outputs[0], n30.inputs[2])
_L.new(n32.outputs[0], n31.inputs[2])
_L.new(n37.outputs[0], n31.inputs[3])
_L.new(n35.outputs[0], n34.inputs[0])
_L.new(n34.outputs[0], n32.inputs[0])
_L.new(n35.outputs[1], n36.inputs[0])
_L.new(n36.outputs[0], n37.inputs[0])
_L.new(n41.outputs[1], n42.inputs[0])
_L.new(n52.outputs[1], n54.inputs[0])
_L.new(n39.outputs[0], n44.inputs[0])
_L.new(n46.outputs[4], n45.inputs[2])
_L.new(n45.outputs[0], n39.inputs[0])
_L.new(n43.outputs[0], n45.inputs[6])
_L.new(n42.outputs[2], n40.inputs[0])
_L.new(n40.outputs[0], n43.inputs[2])
_L.new(n44.outputs[0], n60.inputs[0])
_L.new(n47.outputs[0], n45.inputs[0])
_L.new(n54.outputs[0], n53.inputs[0])
_L.new(n56.outputs[0], n47.inputs[0])
_L.new(n49.outputs[0], n47.inputs[2])
_L.new(n48.outputs[0], n47.inputs[3])
_L.new(n50.outputs[0], n49.inputs[0])
_L.new(n51.outputs[0], n48.inputs[0])
_L.new(n53.outputs[0], n50.inputs[0])
_L.new(n53.outputs[0], n51.inputs[0])
_L.new(n54.outputs[0], n55.inputs[0])
_L.new(n55.outputs[0], n57.inputs[0])
_L.new(n54.outputs[1], n61.inputs[0])
_L.new(n57.outputs[0], n56.inputs[1])
_L.new(n61.outputs[0], n56.inputs[0])
_L.new(n38.outputs[0], n60.inputs[0])
_L.new(n20.outputs[0], n1.inputs[0])
_L.new(n20.outputs[1], n1.inputs[3])
_L.new(n31.outputs[0], n0.inputs[0])
_L.new(n31.outputs[1], n0.inputs[3])
n59.is_active_output = True

# ---- transforms, parenting, visibility, modifiers, constraints
ob_stud.location = (0.0, 0.0, 0.0)
_m = ob_stud.modifiers.new('Auto Smooth', 'NODES')
_m.node_group = ng_auto_smooth
_gi = [s.identifier for s in ng_auto_smooth.interface.items_tree if s.item_type == 'SOCKET' and s.in_out == 'INPUT']
_m[_gi[1]] = 0.7854  # Angle
ob_antistud.location = (0.0, 0.0, 0.0)
_m = ob_antistud.modifiers.new('Auto Smooth', 'NODES')
_m.node_group = ng_auto_smooth
_gi = [s.identifier for s in ng_auto_smooth.interface.items_tree if s.item_type == 'SOCKET' and s.in_out == 'INPUT']
_m[_gi[1]] = 0.7854  # Angle
ob_narrowantistud.location = (0.0, 0.0, 0.0)
_m = ob_narrowantistud.modifiers.new('Auto Smooth', 'NODES')
_m.node_group = ng_auto_smooth
_gi = [s.identifier for s in ng_auto_smooth.interface.items_tree if s.item_type == 'SOCKET' and s.in_out == 'INPUT']
_m[_gi[1]] = 0.7854  # Angle
ob_brick_1x4.location = (0.0, 0.0, 0.0)
ob_brick_1x4.lock_rotations_4d = False
ob_brick_1x4.empty_display_type = 'ARROWS'
ob_brick_1x4.lineart.crease_threshold = 0.0
_m = ob_brick_1x4.modifiers.new('GeometryNodes', 'NODES')
_m.node_group = ng_brick
_gi = [s.identifier for s in ng_brick.interface.items_tree if s.item_type == 'SOCKET' and s.in_out == 'INPUT']
_m[_gi[1]] = (80.0, 20.0, 24.0)  # Size
_m = ob_brick_1x4.modifiers.new('Bevel', 'BEVEL')
_m.width = 0.5
_m.width_pct = 0.5
_m.harden_normals = True
ob_brick_1x3.location = (0.0, 0.0, 0.0)
ob_brick_1x3.lock_rotations_4d = False
ob_brick_1x3.empty_display_type = 'ARROWS'
ob_brick_1x3.lineart.crease_threshold = 0.0
_m = ob_brick_1x3.modifiers.new('GeometryNodes', 'NODES')
_m.node_group = ng_brick
_gi = [s.identifier for s in ng_brick.interface.items_tree if s.item_type == 'SOCKET' and s.in_out == 'INPUT']
_m[_gi[1]] = (60.0, 20.0, 24.0)  # Size
_m = ob_brick_1x3.modifiers.new('Bevel', 'BEVEL')
_m.width = 0.5
_m.width_pct = 0.5
_m.harden_normals = True
ob_brick_1x2.location = (0.0, 0.0, 0.0)
ob_brick_1x2.lock_rotations_4d = False
ob_brick_1x2.empty_display_type = 'ARROWS'
ob_brick_1x2.lineart.crease_threshold = 0.0
_m = ob_brick_1x2.modifiers.new('GeometryNodes', 'NODES')
_m.node_group = ng_brick
_gi = [s.identifier for s in ng_brick.interface.items_tree if s.item_type == 'SOCKET' and s.in_out == 'INPUT']
_m[_gi[1]] = (40.0, 20.0, 24.0)  # Size
_m = ob_brick_1x2.modifiers.new('Bevel', 'BEVEL')
_m.width = 0.5
_m.width_pct = 0.5
_m.harden_normals = True
ob_brick_1x1.location = (0.0, 0.0, 0.0)
ob_brick_1x1.lock_rotations_4d = False
ob_brick_1x1.empty_display_type = 'ARROWS'
ob_brick_1x1.lineart.crease_threshold = 0.0
_m = ob_brick_1x1.modifiers.new('GeometryNodes', 'NODES')
_m.node_group = ng_brick
_gi = [s.identifier for s in ng_brick.interface.items_tree if s.item_type == 'SOCKET' and s.in_out == 'INPUT']
_m[_gi[1]] = (20.0, 20.0, 24.0)  # Size
_m = ob_brick_1x1.modifiers.new('Bevel', 'BEVEL')
_m.width = 0.5
_m.width_pct = 0.5
_m.harden_normals = True
ob_brick_2x2.location = (0.0, 0.0, 0.0)
ob_brick_2x2.lock_rotations_4d = False
ob_brick_2x2.empty_display_type = 'ARROWS'
ob_brick_2x2.lineart.crease_threshold = 0.0
_m = ob_brick_2x2.modifiers.new('GeometryNodes', 'NODES')
_m.node_group = ng_brick
_gi = [s.identifier for s in ng_brick.interface.items_tree if s.item_type == 'SOCKET' and s.in_out == 'INPUT']
_m[_gi[1]] = (40.0, 40.0, 24.0)  # Size
_m = ob_brick_2x2.modifiers.new('Bevel', 'BEVEL')
_m.width = 0.5
_m.width_pct = 0.5
_m.harden_normals = True
ob_brick_2x3.location = (0.0, 0.0, 0.0)
ob_brick_2x3.lock_rotations_4d = False
ob_brick_2x3.empty_display_type = 'ARROWS'
ob_brick_2x3.lineart.crease_threshold = 0.0
_m = ob_brick_2x3.modifiers.new('GeometryNodes', 'NODES')
_m.node_group = ng_brick
_gi = [s.identifier for s in ng_brick.interface.items_tree if s.item_type == 'SOCKET' and s.in_out == 'INPUT']
_m[_gi[1]] = (60.0, 40.0, 24.0)  # Size
_m = ob_brick_2x3.modifiers.new('Bevel', 'BEVEL')
_m.width = 0.5
_m.width_pct = 0.5
_m.harden_normals = True
ob_brick_2x4.location = (0.0, 0.0, 0.0)
ob_brick_2x4.lock_rotations_4d = False
ob_brick_2x4.empty_display_type = 'ARROWS'
ob_brick_2x4.lineart.crease_threshold = 0.0
_m = ob_brick_2x4.modifiers.new('GeometryNodes', 'NODES')
_m.node_group = ng_brick
_gi = [s.identifier for s in ng_brick.interface.items_tree if s.item_type == 'SOCKET' and s.in_out == 'INPUT']
_m[_gi[1]] = (80.0, 40.0, 24.0)  # Size
_m = ob_brick_2x4.modifiers.new('Bevel', 'BEVEL')
_m.width = 0.5
_m.width_pct = 0.5
_m.harden_normals = True
ob_brick_1x5.location = (0.0, 0.0, 0.0)
ob_brick_1x5.lock_rotations_4d = False
ob_brick_1x5.empty_display_type = 'ARROWS'
ob_brick_1x5.lineart.crease_threshold = 0.0
_m = ob_brick_1x5.modifiers.new('GeometryNodes', 'NODES')
_m.node_group = ng_brick
_gi = [s.identifier for s in ng_brick.interface.items_tree if s.item_type == 'SOCKET' and s.in_out == 'INPUT']
_m[_gi[1]] = (100.0, 20.0, 24.0)  # Size
_m = ob_brick_1x5.modifiers.new('Bevel', 'BEVEL')
_m.width = 0.5
_m.width_pct = 0.5
_m.harden_normals = True
ob_brick_1x6.location = (0.0, 0.0, 0.0)
ob_brick_1x6.lock_rotations_4d = False
ob_brick_1x6.empty_display_type = 'ARROWS'
ob_brick_1x6.lineart.crease_threshold = 0.0
_m = ob_brick_1x6.modifiers.new('GeometryNodes', 'NODES')
_m.node_group = ng_brick
_gi = [s.identifier for s in ng_brick.interface.items_tree if s.item_type == 'SOCKET' and s.in_out == 'INPUT']
_m[_gi[1]] = (120.0, 20.0, 24.0)  # Size
_m = ob_brick_1x6.modifiers.new('Bevel', 'BEVEL')
_m.width = 0.5
_m.width_pct = 0.5
_m.harden_normals = True
ob_brick_1x7.location = (0.0, 0.0, 0.0)
ob_brick_1x7.lock_rotations_4d = False
ob_brick_1x7.empty_display_type = 'ARROWS'
ob_brick_1x7.lineart.crease_threshold = 0.0
_m = ob_brick_1x7.modifiers.new('GeometryNodes', 'NODES')
_m.node_group = ng_brick
_gi = [s.identifier for s in ng_brick.interface.items_tree if s.item_type == 'SOCKET' and s.in_out == 'INPUT']
_m[_gi[1]] = (140.0, 20.0, 24.0)  # Size
_m = ob_brick_1x7.modifiers.new('Bevel', 'BEVEL')
_m.width = 0.5
_m.width_pct = 0.5
_m.harden_normals = True
ob_brick_1x8.location = (0.0, 0.0, 0.0)
ob_brick_1x8.lock_rotations_4d = False
ob_brick_1x8.empty_display_type = 'ARROWS'
ob_brick_1x8.lineart.crease_threshold = 0.0
_m = ob_brick_1x8.modifiers.new('GeometryNodes', 'NODES')
_m.node_group = ng_brick
_gi = [s.identifier for s in ng_brick.interface.items_tree if s.item_type == 'SOCKET' and s.in_out == 'INPUT']
_m[_gi[1]] = (160.0, 20.0, 24.0)  # Size
_m = ob_brick_1x8.modifiers.new('Bevel', 'BEVEL')
_m.width = 0.5
_m.width_pct = 0.5
_m.harden_normals = True
ob_brick_1x9.location = (0.0, 0.0, 0.0)
ob_brick_1x9.lock_rotations_4d = False
ob_brick_1x9.empty_display_type = 'ARROWS'
ob_brick_1x9.lineart.crease_threshold = 0.0
_m = ob_brick_1x9.modifiers.new('GeometryNodes', 'NODES')
_m.node_group = ng_brick
_gi = [s.identifier for s in ng_brick.interface.items_tree if s.item_type == 'SOCKET' and s.in_out == 'INPUT']
_m[_gi[1]] = (180.0, 20.0, 24.0)  # Size
_m = ob_brick_1x9.modifiers.new('Bevel', 'BEVEL')
_m.width = 0.5
_m.width_pct = 0.5
_m.harden_normals = True
ob_brick_1x10.location = (0.0, 0.0, 0.0)
ob_brick_1x10.lock_rotations_4d = False
ob_brick_1x10.empty_display_type = 'ARROWS'
ob_brick_1x10.lineart.crease_threshold = 0.0
_m = ob_brick_1x10.modifiers.new('GeometryNodes', 'NODES')
_m.node_group = ng_brick
_gi = [s.identifier for s in ng_brick.interface.items_tree if s.item_type == 'SOCKET' and s.in_out == 'INPUT']
_m[_gi[1]] = (200.0, 20.0, 24.0)  # Size
_m = ob_brick_1x10.modifiers.new('Bevel', 'BEVEL')
_m.width = 0.5
_m.width_pct = 0.5
_m.harden_normals = True
ob_brick_2x5.location = (0.0, 0.0, 0.0)
ob_brick_2x5.lock_rotations_4d = False
ob_brick_2x5.empty_display_type = 'ARROWS'
ob_brick_2x5.lineart.crease_threshold = 0.0
_m = ob_brick_2x5.modifiers.new('GeometryNodes', 'NODES')
_m.node_group = ng_brick
_gi = [s.identifier for s in ng_brick.interface.items_tree if s.item_type == 'SOCKET' and s.in_out == 'INPUT']
_m[_gi[1]] = (100.0, 40.0, 24.0)  # Size
_m = ob_brick_2x5.modifiers.new('Bevel', 'BEVEL')
_m.width = 0.5
_m.width_pct = 0.5
_m.harden_normals = True
ob_brick_2x6.location = (0.0, 0.0, 0.0)
ob_brick_2x6.lock_rotations_4d = False
ob_brick_2x6.empty_display_type = 'ARROWS'
ob_brick_2x6.lineart.crease_threshold = 0.0
_m = ob_brick_2x6.modifiers.new('GeometryNodes', 'NODES')
_m.node_group = ng_brick
_gi = [s.identifier for s in ng_brick.interface.items_tree if s.item_type == 'SOCKET' and s.in_out == 'INPUT']
_m[_gi[1]] = (120.0, 40.0, 24.0)  # Size
_m = ob_brick_2x6.modifiers.new('Bevel', 'BEVEL')
_m.width = 0.5
_m.width_pct = 0.5
_m.harden_normals = True
ob_brick_2x7.location = (0.0, 0.0, 0.0)
ob_brick_2x7.lock_rotations_4d = False
ob_brick_2x7.empty_display_type = 'ARROWS'
ob_brick_2x7.lineart.crease_threshold = 0.0
_m = ob_brick_2x7.modifiers.new('GeometryNodes', 'NODES')
_m.node_group = ng_brick
_gi = [s.identifier for s in ng_brick.interface.items_tree if s.item_type == 'SOCKET' and s.in_out == 'INPUT']
_m[_gi[1]] = (140.0, 40.0, 24.0)  # Size
_m = ob_brick_2x7.modifiers.new('Bevel', 'BEVEL')
_m.width = 0.5
_m.width_pct = 0.5
_m.harden_normals = True
ob_brick_2x8.location = (0.0, 0.0, 0.0)
ob_brick_2x8.lock_rotations_4d = False
ob_brick_2x8.empty_display_type = 'ARROWS'
ob_brick_2x8.lineart.crease_threshold = 0.0
_m = ob_brick_2x8.modifiers.new('GeometryNodes', 'NODES')
_m.node_group = ng_brick
_gi = [s.identifier for s in ng_brick.interface.items_tree if s.item_type == 'SOCKET' and s.in_out == 'INPUT']
_m[_gi[1]] = (160.0, 40.0, 24.0)  # Size
_m = ob_brick_2x8.modifiers.new('Bevel', 'BEVEL')
_m.width = 0.5
_m.width_pct = 0.5
_m.harden_normals = True
ob_brick_2x9.location = (0.0, 0.0, 0.0)
ob_brick_2x9.lock_rotations_4d = False
ob_brick_2x9.empty_display_type = 'ARROWS'
ob_brick_2x9.lineart.crease_threshold = 0.0
_m = ob_brick_2x9.modifiers.new('GeometryNodes', 'NODES')
_m.node_group = ng_brick
_gi = [s.identifier for s in ng_brick.interface.items_tree if s.item_type == 'SOCKET' and s.in_out == 'INPUT']
_m[_gi[1]] = (180.0, 40.0, 24.0)  # Size
_m = ob_brick_2x9.modifiers.new('Bevel', 'BEVEL')
_m.width = 0.5
_m.width_pct = 0.5
_m.harden_normals = True
ob_brick_2x10.location = (0.0, 0.0, 0.0)
ob_brick_2x10.lock_rotations_4d = False
ob_brick_2x10.empty_display_type = 'ARROWS'
ob_brick_2x10.lineart.crease_threshold = 0.0
_m = ob_brick_2x10.modifiers.new('GeometryNodes', 'NODES')
_m.node_group = ng_brick
_gi = [s.identifier for s in ng_brick.interface.items_tree if s.item_type == 'SOCKET' and s.in_out == 'INPUT']
_m[_gi[1]] = (200.0, 40.0, 24.0)  # Size
_m = ob_brick_2x10.modifiers.new('Bevel', 'BEVEL')
_m.width = 0.5
_m.width_pct = 0.5
_m.harden_normals = True
ob_plate_1x1.location = (0.0, 0.0, 0.0)
ob_plate_1x1.lock_rotations_4d = False
ob_plate_1x1.empty_display_type = 'ARROWS'
ob_plate_1x1.lineart.crease_threshold = 0.0
_m = ob_plate_1x1.modifiers.new('GeometryNodes', 'NODES')
_m.node_group = ng_brick
_gi = [s.identifier for s in ng_brick.interface.items_tree if s.item_type == 'SOCKET' and s.in_out == 'INPUT']
_m[_gi[1]] = (20.0, 20.0, 8.0)  # Size
_m = ob_plate_1x1.modifiers.new('Bevel', 'BEVEL')
_m.width = 0.5
_m.width_pct = 0.5
_m.harden_normals = True
ob_plate_1x2.location = (0.0, 0.0, 0.0)
ob_plate_1x2.lock_rotations_4d = False
ob_plate_1x2.empty_display_type = 'ARROWS'
ob_plate_1x2.lineart.crease_threshold = 0.0
_m = ob_plate_1x2.modifiers.new('GeometryNodes', 'NODES')
_m.node_group = ng_brick
_gi = [s.identifier for s in ng_brick.interface.items_tree if s.item_type == 'SOCKET' and s.in_out == 'INPUT']
_m[_gi[1]] = (40.0, 20.0, 8.0)  # Size
_m = ob_plate_1x2.modifiers.new('Bevel', 'BEVEL')
_m.width = 0.5
_m.width_pct = 0.5
_m.harden_normals = True
ob_plate_1x3.location = (0.0, 0.0, 0.0)
ob_plate_1x3.lock_rotations_4d = False
ob_plate_1x3.empty_display_type = 'ARROWS'
ob_plate_1x3.lineart.crease_threshold = 0.0
_m = ob_plate_1x3.modifiers.new('GeometryNodes', 'NODES')
_m.node_group = ng_brick
_gi = [s.identifier for s in ng_brick.interface.items_tree if s.item_type == 'SOCKET' and s.in_out == 'INPUT']
_m[_gi[1]] = (60.0, 20.0, 8.0)  # Size
_m = ob_plate_1x3.modifiers.new('Bevel', 'BEVEL')
_m.width = 0.5
_m.width_pct = 0.5
_m.harden_normals = True
ob_plate_1x4.location = (0.0, 0.0, 0.0)
ob_plate_1x4.lock_rotations_4d = False
ob_plate_1x4.empty_display_type = 'ARROWS'
ob_plate_1x4.lineart.crease_threshold = 0.0
_m = ob_plate_1x4.modifiers.new('GeometryNodes', 'NODES')
_m.node_group = ng_brick
_gi = [s.identifier for s in ng_brick.interface.items_tree if s.item_type == 'SOCKET' and s.in_out == 'INPUT']
_m[_gi[1]] = (80.0, 20.0, 8.0)  # Size
_m = ob_plate_1x4.modifiers.new('Bevel', 'BEVEL')
_m.width = 0.5
_m.width_pct = 0.5
_m.harden_normals = True
ob_plate_1x5.location = (0.0, 0.0, 0.0)
ob_plate_1x5.lock_rotations_4d = False
ob_plate_1x5.empty_display_type = 'ARROWS'
ob_plate_1x5.lineart.crease_threshold = 0.0
_m = ob_plate_1x5.modifiers.new('GeometryNodes', 'NODES')
_m.node_group = ng_brick
_gi = [s.identifier for s in ng_brick.interface.items_tree if s.item_type == 'SOCKET' and s.in_out == 'INPUT']
_m[_gi[1]] = (100.0, 20.0, 8.0)  # Size
_m = ob_plate_1x5.modifiers.new('Bevel', 'BEVEL')
_m.width = 0.5
_m.width_pct = 0.5
_m.harden_normals = True
ob_plate_1x6.location = (0.0, 0.0, 0.0)
ob_plate_1x6.lock_rotations_4d = False
ob_plate_1x6.empty_display_type = 'ARROWS'
ob_plate_1x6.lineart.crease_threshold = 0.0
_m = ob_plate_1x6.modifiers.new('GeometryNodes', 'NODES')
_m.node_group = ng_brick
_gi = [s.identifier for s in ng_brick.interface.items_tree if s.item_type == 'SOCKET' and s.in_out == 'INPUT']
_m[_gi[1]] = (120.0, 20.0, 8.0)  # Size
_m = ob_plate_1x6.modifiers.new('Bevel', 'BEVEL')
_m.width = 0.5
_m.width_pct = 0.5
_m.harden_normals = True
ob_plate_1x7.location = (0.0, 0.0, 0.0)
ob_plate_1x7.lock_rotations_4d = False
ob_plate_1x7.empty_display_type = 'ARROWS'
ob_plate_1x7.lineart.crease_threshold = 0.0
_m = ob_plate_1x7.modifiers.new('GeometryNodes', 'NODES')
_m.node_group = ng_brick
_gi = [s.identifier for s in ng_brick.interface.items_tree if s.item_type == 'SOCKET' and s.in_out == 'INPUT']
_m[_gi[1]] = (140.0, 20.0, 8.0)  # Size
_m = ob_plate_1x7.modifiers.new('Bevel', 'BEVEL')
_m.width = 0.5
_m.width_pct = 0.5
_m.harden_normals = True
ob_plate_1x8.location = (0.0, 0.0, 0.0)
ob_plate_1x8.lock_rotations_4d = False
ob_plate_1x8.empty_display_type = 'ARROWS'
ob_plate_1x8.lineart.crease_threshold = 0.0
_m = ob_plate_1x8.modifiers.new('GeometryNodes', 'NODES')
_m.node_group = ng_brick
_gi = [s.identifier for s in ng_brick.interface.items_tree if s.item_type == 'SOCKET' and s.in_out == 'INPUT']
_m[_gi[1]] = (160.0, 20.0, 8.0)  # Size
_m = ob_plate_1x8.modifiers.new('Bevel', 'BEVEL')
_m.width = 0.5
_m.width_pct = 0.5
_m.harden_normals = True
ob_plate_1x9.location = (0.0, 0.0, 0.0)
ob_plate_1x9.lock_rotations_4d = False
ob_plate_1x9.empty_display_type = 'ARROWS'
ob_plate_1x9.lineart.crease_threshold = 0.0
_m = ob_plate_1x9.modifiers.new('GeometryNodes', 'NODES')
_m.node_group = ng_brick
_gi = [s.identifier for s in ng_brick.interface.items_tree if s.item_type == 'SOCKET' and s.in_out == 'INPUT']
_m[_gi[1]] = (180.0, 20.0, 8.0)  # Size
_m = ob_plate_1x9.modifiers.new('Bevel', 'BEVEL')
_m.width = 0.5
_m.width_pct = 0.5
_m.harden_normals = True
ob_plate_1x10.location = (0.0, 0.0, 0.0)
ob_plate_1x10.lock_rotations_4d = False
ob_plate_1x10.empty_display_type = 'ARROWS'
ob_plate_1x10.lineart.crease_threshold = 0.0
_m = ob_plate_1x10.modifiers.new('GeometryNodes', 'NODES')
_m.node_group = ng_brick
_gi = [s.identifier for s in ng_brick.interface.items_tree if s.item_type == 'SOCKET' and s.in_out == 'INPUT']
_m[_gi[1]] = (200.0, 20.0, 8.0)  # Size
_m = ob_plate_1x10.modifiers.new('Bevel', 'BEVEL')
_m.width = 0.5
_m.width_pct = 0.5
_m.harden_normals = True
ob_plate_2x2.location = (0.0, 0.0, 0.0)
ob_plate_2x2.lock_rotations_4d = False
ob_plate_2x2.empty_display_type = 'ARROWS'
ob_plate_2x2.lineart.crease_threshold = 0.0
_m = ob_plate_2x2.modifiers.new('GeometryNodes', 'NODES')
_m.node_group = ng_brick
_gi = [s.identifier for s in ng_brick.interface.items_tree if s.item_type == 'SOCKET' and s.in_out == 'INPUT']
_m[_gi[1]] = (40.0, 40.0, 8.0)  # Size
_m = ob_plate_2x2.modifiers.new('Bevel', 'BEVEL')
_m.width = 0.5
_m.width_pct = 0.5
_m.harden_normals = True
ob_plate_2x3.location = (0.0, 0.0, 0.0)
ob_plate_2x3.lock_rotations_4d = False
ob_plate_2x3.empty_display_type = 'ARROWS'
ob_plate_2x3.lineart.crease_threshold = 0.0
_m = ob_plate_2x3.modifiers.new('GeometryNodes', 'NODES')
_m.node_group = ng_brick
_gi = [s.identifier for s in ng_brick.interface.items_tree if s.item_type == 'SOCKET' and s.in_out == 'INPUT']
_m[_gi[1]] = (60.0, 40.0, 8.0)  # Size
_m = ob_plate_2x3.modifiers.new('Bevel', 'BEVEL')
_m.width = 0.5
_m.width_pct = 0.5
_m.harden_normals = True
ob_plate_2x4.location = (0.0, 0.0, 0.0)
ob_plate_2x4.lock_rotations_4d = False
ob_plate_2x4.empty_display_type = 'ARROWS'
ob_plate_2x4.lineart.crease_threshold = 0.0
_m = ob_plate_2x4.modifiers.new('GeometryNodes', 'NODES')
_m.node_group = ng_brick
_gi = [s.identifier for s in ng_brick.interface.items_tree if s.item_type == 'SOCKET' and s.in_out == 'INPUT']
_m[_gi[1]] = (80.0, 40.0, 8.0)  # Size
_m = ob_plate_2x4.modifiers.new('Bevel', 'BEVEL')
_m.width = 0.5
_m.width_pct = 0.5
_m.harden_normals = True
ob_plate_2x5.location = (0.0, 0.0, 0.0)
ob_plate_2x5.lock_rotations_4d = False
ob_plate_2x5.empty_display_type = 'ARROWS'
ob_plate_2x5.lineart.crease_threshold = 0.0
_m = ob_plate_2x5.modifiers.new('GeometryNodes', 'NODES')
_m.node_group = ng_brick
_gi = [s.identifier for s in ng_brick.interface.items_tree if s.item_type == 'SOCKET' and s.in_out == 'INPUT']
_m[_gi[1]] = (100.0, 40.0, 8.0)  # Size
_m = ob_plate_2x5.modifiers.new('Bevel', 'BEVEL')
_m.width = 0.5
_m.width_pct = 0.5
_m.harden_normals = True
ob_plate_2x6.location = (0.0, 0.0, 0.0)
ob_plate_2x6.lock_rotations_4d = False
ob_plate_2x6.empty_display_type = 'ARROWS'
ob_plate_2x6.lineart.crease_threshold = 0.0
_m = ob_plate_2x6.modifiers.new('GeometryNodes', 'NODES')
_m.node_group = ng_brick
_gi = [s.identifier for s in ng_brick.interface.items_tree if s.item_type == 'SOCKET' and s.in_out == 'INPUT']
_m[_gi[1]] = (120.0, 40.0, 8.0)  # Size
_m = ob_plate_2x6.modifiers.new('Bevel', 'BEVEL')
_m.width = 0.5
_m.width_pct = 0.5
_m.harden_normals = True
ob_plate_2x7.location = (0.0, 0.0, 0.0)
ob_plate_2x7.lock_rotations_4d = False
ob_plate_2x7.empty_display_type = 'ARROWS'
ob_plate_2x7.lineart.crease_threshold = 0.0
_m = ob_plate_2x7.modifiers.new('GeometryNodes', 'NODES')
_m.node_group = ng_brick
_gi = [s.identifier for s in ng_brick.interface.items_tree if s.item_type == 'SOCKET' and s.in_out == 'INPUT']
_m[_gi[1]] = (140.0, 40.0, 8.0)  # Size
_m = ob_plate_2x7.modifiers.new('Bevel', 'BEVEL')
_m.width = 0.5
_m.width_pct = 0.5
_m.harden_normals = True
ob_plate_2x8.location = (0.0, 0.0, 0.0)
ob_plate_2x8.lock_rotations_4d = False
ob_plate_2x8.empty_display_type = 'ARROWS'
ob_plate_2x8.lineart.crease_threshold = 0.0
_m = ob_plate_2x8.modifiers.new('GeometryNodes', 'NODES')
_m.node_group = ng_brick
_gi = [s.identifier for s in ng_brick.interface.items_tree if s.item_type == 'SOCKET' and s.in_out == 'INPUT']
_m[_gi[1]] = (160.0, 40.0, 8.0)  # Size
_m = ob_plate_2x8.modifiers.new('Bevel', 'BEVEL')
_m.width = 0.5
_m.width_pct = 0.5
_m.harden_normals = True
ob_plate_2x9.location = (0.0, 0.0, 0.0)
ob_plate_2x9.lock_rotations_4d = False
ob_plate_2x9.empty_display_type = 'ARROWS'
ob_plate_2x9.lineart.crease_threshold = 0.0
_m = ob_plate_2x9.modifiers.new('GeometryNodes', 'NODES')
_m.node_group = ng_brick
_gi = [s.identifier for s in ng_brick.interface.items_tree if s.item_type == 'SOCKET' and s.in_out == 'INPUT']
_m[_gi[1]] = (180.0, 40.0, 8.0)  # Size
_m = ob_plate_2x9.modifiers.new('Bevel', 'BEVEL')
_m.width = 0.5
_m.width_pct = 0.5
_m.harden_normals = True
ob_plate_2x10.location = (0.0, 0.0, 0.0)
ob_plate_2x10.lock_rotations_4d = False
ob_plate_2x10.empty_display_type = 'ARROWS'
ob_plate_2x10.lineart.crease_threshold = 0.0
_m = ob_plate_2x10.modifiers.new('GeometryNodes', 'NODES')
_m.node_group = ng_brick
_gi = [s.identifier for s in ng_brick.interface.items_tree if s.item_type == 'SOCKET' and s.in_out == 'INPUT']
_m[_gi[1]] = (200.0, 40.0, 8.0)  # Size
_m = ob_plate_2x10.modifiers.new('Bevel', 'BEVEL')
_m.width = 0.5
_m.width_pct = 0.5
_m.harden_normals = True

# ---- collection membership
col_collection.objects.link(ob_stud)
col_collection.objects.link(ob_antistud)
col_collection.objects.link(ob_narrowantistud)
col_export.objects.link(ob_brick_1x4)
col_export.objects.link(ob_brick_1x3)
col_export.objects.link(ob_brick_1x2)
col_export.objects.link(ob_brick_1x1)
col_export.objects.link(ob_brick_2x2)
col_export.objects.link(ob_brick_2x3)
col_export.objects.link(ob_brick_2x4)
col_export.objects.link(ob_brick_1x5)
col_export.objects.link(ob_brick_1x6)
col_export.objects.link(ob_brick_1x7)
col_export.objects.link(ob_brick_1x8)
col_export.objects.link(ob_brick_1x9)
col_export.objects.link(ob_brick_1x10)
col_export.objects.link(ob_brick_2x5)
col_export.objects.link(ob_brick_2x6)
col_export.objects.link(ob_brick_2x7)
col_export.objects.link(ob_brick_2x8)
col_export.objects.link(ob_brick_2x9)
col_export.objects.link(ob_brick_2x10)
col_export.objects.link(ob_plate_1x1)
col_export.objects.link(ob_plate_1x2)
col_export.objects.link(ob_plate_1x3)
col_export.objects.link(ob_plate_1x4)
col_export.objects.link(ob_plate_1x5)
col_export.objects.link(ob_plate_1x6)
col_export.objects.link(ob_plate_1x7)
col_export.objects.link(ob_plate_1x8)
col_export.objects.link(ob_plate_1x9)
col_export.objects.link(ob_plate_1x10)
col_export.objects.link(ob_plate_2x2)
col_export.objects.link(ob_plate_2x3)
col_export.objects.link(ob_plate_2x4)
col_export.objects.link(ob_plate_2x5)
col_export.objects.link(ob_plate_2x6)
col_export.objects.link(ob_plate_2x7)
col_export.objects.link(ob_plate_2x8)
col_export.objects.link(ob_plate_2x9)
col_export.objects.link(ob_plate_2x10)

# ---- scene / render settings (as saved in the file)
scene.frame_start = 1; scene.frame_end = 250; scene.frame_set(16)
scene.render.engine = 'BLENDER_EEVEE_NEXT'
scene.render.fps = 30
scene.cycles.use_denoising = False
scene.cycles.samples = 128
scene.cycles.sampling_pattern = 'TABULATED_SOBOL'
scene.cycles.use_adaptive_sampling = False
scene.cycles.use_light_tree = False
scene.view_settings.view_transform = 'Filmic'
scene.unit_settings.scale_length = 0.01
bpy.context.view_layer.update()

# ---- added for rendering (the .blend has no active camera and no usable light): camera, sun
cam_auto = bpy.data.cameras.new('AutoCamera')
cam_auto.lens = 50.0
cam_auto.sensor_width = 36.0
cam_auto.clip_end = 3342.9
ob_auto_camera = bpy.data.objects.new('AutoCamera', cam_auto)
scene.collection.objects.link(ob_auto_camera)
ob_auto_camera.location = (190.479, -228.575, 154.384)
ob_auto_camera.rotation_euler = (1.09748, -7.21219e-08, 0.694738)
scene.camera = ob_auto_camera
light_auto_sun = bpy.data.lights.new('AutoSun', 'SUN')
light_auto_sun.energy = 3.0
light_auto_sun.angle = 0.0523599
ob_auto_sun = bpy.data.objects.new('AutoSun', light_auto_sun)
scene.collection.objects.link(ob_auto_sun)
ob_auto_sun.rotation_euler = (0.872665, 0.174533, 0.523599)
bpy.context.view_layer.update()
